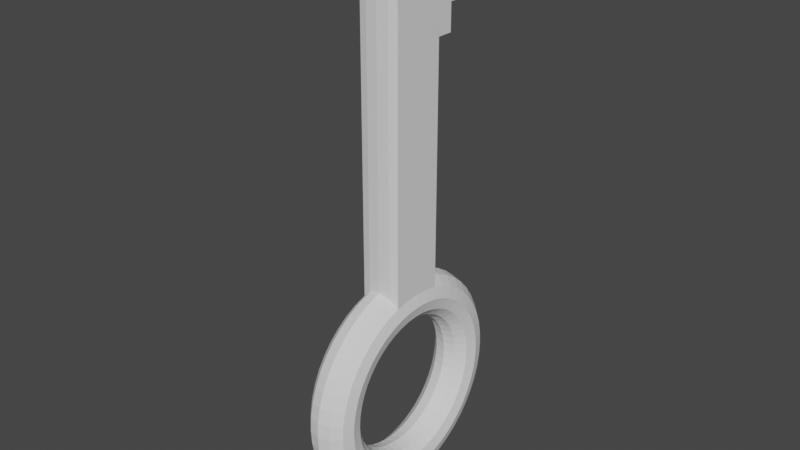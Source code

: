 # Source: Key.blend  (saved by Blender 2.81.16; exported with 4.5.12 LTS)
import bpy
from mathutils import Matrix  # noqa: F401  (used for matrix-valued properties, if any)

bpy.ops.wm.read_factory_settings(use_empty=True)
scene = bpy.context.scene
scene.name = 'Scene'

# ---- collections
col_collection = bpy.data.collections.new('Collection'); scene.collection.children.link(col_collection)

# ---- world
world_world = bpy.data.worlds.new('World'); scene.world = world_world
world_world.use_nodes = True; world_world.node_tree.nodes.clear()
_N = world_world.node_tree.nodes; _L = world_world.node_tree.links
n0 = _N.new('ShaderNodeOutputWorld'); n0.name = 'World Output'; n0.location = (300, 300)
n1 = _N.new('ShaderNodeBackground'); n1.name = 'Background'; n1.location = (10, 300)
n1.inputs[0].default_value = (0.05088, 0.05088, 0.05088, 1.0)
_L.new(n1.outputs[0], n0.inputs[0])
n0.is_active_output = True
world_world.color = (0.05088, 0.05088, 0.05088)
world_world.use_sun_shadow = False
world_world.sun_shadow_jitter_overblur = 0.0

# ---- meshes
me_torus = bpy.data.meshes.new('Torus')
me_torus.from_pydata([(0.2848, -0.002585, -7.315e-09), (0.2798, -0.002585, 0.01876), (0.266, -0.002585, 0.03249), (0.2473, -0.002585, 0.03751), (0.2285, -0.002585, 0.03249), (0.2148, -0.002585, 0.01876), (0.2098, -0.002585, -7.315e-09), (0.2148, -0.002585, -0.01876), (0.2285, -0.002585, -0.03249), (0.2473, -0.002585, -0.03751), (0.266, -0.002585, -0.03249), (0.2798, -0.002585, -0.01876), (0.2832, 0.0219, -7.315e-09), (0.2782, 0.02124, 0.01876), (0.2646, 0.01945, 0.03249), (0.246, 0.017, 0.03751), (0.2274, 0.01455, 0.03249), (0.2138, 0.01276, 0.01876), (0.2088, 0.0121, -7.315e-09), (0.2138, 0.01276, -0.01876), (0.2274, 0.01455, -0.03249), (0.246, 0.017, -0.03751), (0.2646, 0.01945, -0.03249), (0.2782, 0.02124, -0.01876), (0.2784, 0.04596, -7.315e-09), (0.2735, 0.04466, 0.01876), (0.2603, 0.0411, 0.03249), (0.2422, 0.03625, 0.03751), (0.224, 0.0314, 0.03249), (0.2108, 0.02784, 0.01876), (0.2059, 0.02654, -7.315e-09), (0.2108, 0.02784, -0.01876), (0.224, 0.0314, -0.03249), (0.2422, 0.03625, -0.03751), (0.2603, 0.0411, -0.03249), (0.2735, 0.04466, -0.01876), (0.2705, 0.06919, -7.315e-09), (0.2659, 0.06727, 0.01876), (0.2532, 0.06201, 0.03249), (0.2358, 0.05484, 0.03751), (0.2185, 0.04766, 0.03249), (0.2058, 0.0424, 0.01876), (0.2012, 0.04048, -7.315e-09), (0.2058, 0.0424, -0.01876), (0.2185, 0.04766, -0.03249), (0.2358, 0.05484, -0.03751), (0.2532, 0.06201, -0.03249), (0.2659, 0.06727, -0.01876), (0.2596, 0.0912, -7.315e-09), (0.2553, 0.08868, 0.01876), (0.2434, 0.08182, 0.03249), (0.2272, 0.07244, 0.03751), (0.2109, 0.06306, 0.03249), (0.199, 0.0562, 0.01876), (0.1947, 0.05368, -7.315e-09), (0.199, 0.0562, -0.01876), (0.2109, 0.06306, -0.03249), (0.2272, 0.07244, -0.03751), (0.2434, 0.08182, -0.03249), (0.2553, 0.08868, -0.01876), (0.246, 0.1116, -7.315e-09), (0.242, 0.1085, 0.01876), (0.2311, 0.1002, 0.03249), (0.2163, 0.08876, 0.03751), (0.2014, 0.07734, 0.03249), (0.1905, 0.06898, 0.01876), (0.1865, 0.06592, -7.315e-09), (0.1905, 0.06898, -0.01876), (0.2014, 0.07734, -0.03249), (0.2163, 0.08876, -0.03751), (0.2311, 0.1002, -0.03249), (0.242, 0.1085, -0.01876), (0.2298, 0.13, -7.315e-09), (0.2263, 0.1265, 0.01876), (0.2166, 0.1168, 0.03249), (0.2033, 0.1035, 0.03751), (0.1901, 0.09025, 0.03249), (0.1803, 0.08054, 0.01876), (0.1768, 0.07699, -7.315e-09), (0.1803, 0.08054, -0.01876), (0.1901, 0.09025, -0.03249), (0.2033, 0.1035, -0.03751), (0.2166, 0.1168, -0.03249), (0.2263, 0.1265, -0.01876), (0.2114, 0.1462, -7.315e-09), (0.2083, 0.1422, 0.01876), (0.2, 0.1313, 0.03249), (0.1886, 0.1165, 0.03751), (0.1771, 0.1016, 0.03249), (0.1688, 0.09068, 0.01876), (0.1657, 0.0867, -7.315e-09), (0.1688, 0.09068, -0.01876), (0.1771, 0.1016, -0.03249), (0.1886, 0.1165, -0.03751), (0.2, 0.1313, -0.03249), (0.2083, 0.1422, -0.01876), (0.191, 0.1598, -7.315e-09), (0.1885, 0.1555, 0.01876), (0.1816, 0.1436, 0.03249), (0.1722, 0.1274, 0.03751), (0.1629, 0.1111, 0.03249), (0.156, 0.09923, 0.01876), (0.1535, 0.09487, -7.315e-09), (0.156, 0.09923, -0.01876), (0.1629, 0.1111, -0.03249), (0.1722, 0.1274, -0.03751), (0.1816, 0.1436, -0.03249), (0.1885, 0.1555, -0.01876), (0.169, 0.1707, -7.315e-09), (0.1671, 0.1661, 0.01876), (0.1618, 0.1534, 0.03249), (0.1546, 0.136, 0.03751), (0.1475, 0.1187, 0.03249), (0.1422, 0.106, 0.01876), (0.1403, 0.1014, -7.315e-09), (0.1422, 0.106, -0.01876), (0.1475, 0.1187, -0.03249), (0.1546, 0.136, -0.03751), (0.1618, 0.1534, -0.03249), (0.1671, 0.1661, -0.01876), (0.1458, 0.1786, -7.315e-09), (0.1445, 0.1737, 0.01876), (0.1409, 0.1605, 0.03249), (0.1361, 0.1424, 0.03751), (0.1312, 0.1242, 0.03249), (0.1276, 0.111, 0.01876), (0.1263, 0.1061, -7.315e-09), (0.1276, 0.111, -0.01876), (0.1312, 0.1242, -0.03249), (0.1361, 0.1424, -0.03751), (0.1409, 0.1605, -0.03249), (0.1445, 0.1737, -0.01876), (0.1217, 0.1834, -7.315e-09), (0.121, 0.1784, 0.01876), (0.1193, 0.1648, 0.03249), (0.1168, 0.1462, 0.03751), (0.1144, 0.1276, 0.03249), (0.1126, 0.114, 0.01876), (0.1119, 0.109, -7.315e-09), (0.1126, 0.114, -0.01876), (0.1144, 0.1276, -0.03249), (0.1168, 0.1462, -0.03751), (0.1193, 0.1648, -0.03249), (0.121, 0.1784, -0.01876), (0.09722, 0.185, -7.315e-09), (0.09722, 0.1799, 0.01876), (0.09722, 0.1662, 0.03249), (0.09722, 0.1475, 0.03751), (0.09722, 0.1287, 0.03249), (0.09722, 0.115, 0.01876), (0.09722, 0.11, -7.315e-09), (0.09722, 0.115, -0.01876), (0.09722, 0.1287, -0.03249), (0.09722, 0.1475, -0.03751), (0.09722, 0.1662, -0.03249), (0.09722, 0.1799, -0.01876), (0.07274, 0.1834, -7.315e-09), (0.07339, 0.1784, 0.01876), (0.07518, 0.1648, 0.03249), (0.07763, 0.1462, 0.03751), (0.08008, 0.1276, 0.03249), (0.08187, 0.114, 0.01876), (0.08253, 0.109, -7.315e-09), (0.08187, 0.114, -0.01876), (0.08008, 0.1276, -0.03249), (0.07763, 0.1462, -0.03751), (0.07518, 0.1648, -0.03249), (0.07339, 0.1784, -0.01876), (0.04867, 0.1786, -7.315e-09), (0.04997, 0.1737, 0.01876), (0.05353, 0.1605, 0.03249), (0.05838, 0.1424, 0.03751), (0.06324, 0.1242, 0.03249), (0.06679, 0.111, 0.01876), (0.06809, 0.1061, -7.315e-09), (0.06679, 0.111, -0.01876), (0.06324, 0.1242, -0.03249), (0.05838, 0.1424, -0.03751), (0.05353, 0.1605, -0.03249), (0.04997, 0.1737, -0.01876), (0.02544, 0.1707, -7.315e-09), (0.02736, 0.1661, 0.01876), (0.03262, 0.1534, 0.03249), (0.0398, 0.136, 0.03751), (0.04697, 0.1187, 0.03249), (0.05223, 0.106, 0.01876), (0.05415, 0.1014, -7.315e-09), (0.05223, 0.106, -0.01876), (0.04697, 0.1187, -0.03249), (0.0398, 0.136, -0.03751), (0.03262, 0.1534, -0.03249), (0.02736, 0.1661, -0.01876), (0.003437, 0.1598, -7.315e-09), (0.00595, 0.1555, 0.01876), (0.01282, 0.1436, 0.03249), (0.02219, 0.1274, 0.03751), (0.03157, 0.1111, 0.03249), (0.03844, 0.09923, 0.01876), (0.04095, 0.09487, -7.315e-09), (0.03844, 0.09923, -0.01876), (0.03157, 0.1111, -0.03249), (0.02219, 0.1274, -0.03751), (0.01282, 0.1436, -0.03249), (0.00595, 0.1555, -0.01876), (-0.01696, 0.1462, -7.315e-09), (-0.0139, 0.1422, 0.01876), (-0.005544, 0.1313, 0.03249), (0.005874, 0.1165, 0.03751), (0.01729, 0.1016, 0.03249), (0.02565, 0.09068, 0.01876), (0.02871, 0.0867, -7.315e-09), (0.02565, 0.09068, -0.01876), (0.01729, 0.1016, -0.03249), (0.005874, 0.1165, -0.03751), (-0.005544, 0.1313, -0.03249), (-0.0139, 0.1422, -0.01876), (-0.03541, 0.13, -7.315e-09), (-0.03185, 0.1265, 0.01876), (-0.02215, 0.1168, 0.03249), (-0.008883, 0.1035, 0.03751), (0.00438, 0.09025, 0.03249), (0.01409, 0.08054, 0.01876), (0.01764, 0.07699, -7.315e-09), (0.01409, 0.08054, -0.01876), (0.00438, 0.09025, -0.03249), (-0.008883, 0.1035, -0.03751), (-0.02215, 0.1168, -0.03249), (-0.03185, 0.1265, -0.01876), (-0.05158, 0.1116, -7.315e-09), (-0.0476, 0.1085, 0.01876), (-0.0367, 0.1002, 0.03249), (-0.02182, 0.08876, 0.03751), (-0.006944, 0.07734, 0.03249), (0.003949, 0.06898, 0.01876), (0.007936, 0.06592, -7.315e-09), (0.003949, 0.06898, -0.01876), (-0.006944, 0.07734, -0.03249), (-0.02182, 0.08876, -0.03751), (-0.0367, 0.1002, -0.03249), (-0.0476, 0.1085, -0.01876), (-0.06521, 0.0912, -7.315e-09), (-0.06086, 0.08868, 0.01876), (-0.04897, 0.08182, 0.03249), (-0.03273, 0.07244, 0.03751), (-0.01648, 0.06306, 0.03249), (-0.004594, 0.0562, 0.01876), (-0.0002418, 0.05368, -7.315e-09), (-0.004594, 0.0562, -0.01876), (-0.01648, 0.06306, -0.03249), (-0.03273, 0.07244, -0.03751), (-0.04897, 0.08182, -0.03249), (-0.06086, 0.08868, -0.01876), (-0.07607, 0.06919, -7.315e-09), (-0.07142, 0.06727, 0.01876), (-0.05874, 0.06201, 0.03249), (-0.04141, 0.05484, 0.03751), (-0.02408, 0.04766, 0.03249), (-0.0114, 0.0424, 0.01876), (-0.006752, 0.04048, -7.315e-09), (-0.0114, 0.0424, -0.01876), (-0.02408, 0.04766, -0.03249), (-0.04141, 0.05484, -0.03751), (-0.05874, 0.06201, -0.03249), (-0.07142, 0.06727, -0.01876), (-0.08395, 0.04596, -7.315e-09), (-0.0791, 0.04466, 0.01876), (-0.06584, 0.0411, 0.03249), (-0.04772, 0.03625, 0.03751), (-0.0296, 0.0314, 0.03249), (-0.01634, 0.02784, 0.01876), (-0.01148, 0.02654, -7.315e-09), (-0.01634, 0.02784, -0.01876), (-0.0296, 0.0314, -0.03249), (-0.04772, 0.03625, -0.03751), (-0.06584, 0.0411, -0.03249), (-0.0791, 0.04466, -0.01876), (-0.07014, 0.01945, 0.03249), (-0.05155, 0.017, 0.03751), (-0.03295, 0.01455, 0.03249), (-0.01934, 0.01276, 0.01876), (-0.01436, 0.0121, -7.315e-09), (-0.01934, 0.01276, -0.01876), (-0.03295, 0.01455, -0.03249), (-0.05155, 0.017, -0.03751), (-0.07014, 0.01945, -0.03249), (-0.07159, -0.002585, 0.03249), (-0.05283, -0.002585, 0.03751), (-0.03407, -0.002585, 0.03249), (-0.02034, -0.002585, 0.01876), (-0.01532, -0.002585, -7.315e-09), (-0.02034, -0.002585, -0.01876), (-0.03407, -0.002585, -0.03249), (-0.05283, -0.002585, -0.03751), (-0.07159, -0.002585, -0.03249), (-0.07014, -0.02462, 0.03249), (-0.05155, -0.02217, 0.03751), (-0.03295, -0.01972, 0.03249), (-0.01934, -0.01793, 0.01876), (-0.01436, -0.01727, -7.315e-09), (-0.01934, -0.01793, -0.01876), (-0.03295, -0.01972, -0.03249), (-0.05155, -0.02217, -0.03751), (-0.07014, -0.02462, -0.03249), (-0.08395, -0.05113, -7.315e-09), (-0.0791, -0.04983, 0.01876), (-0.06584, -0.04628, 0.03249), (-0.04772, -0.04142, 0.03751), (-0.0296, -0.03657, 0.03249), (-0.01634, -0.03301, 0.01876), (-0.01148, -0.03171, -7.315e-09), (-0.01634, -0.03301, -0.01876), (-0.0296, -0.03657, -0.03249), (-0.04772, -0.04142, -0.03751), (-0.06584, -0.04628, -0.03249), (-0.0791, -0.04983, -0.01876), (-0.07607, -0.07436, -7.315e-09), (-0.07142, -0.07244, 0.01876), (-0.05874, -0.06718, 0.03249), (-0.04141, -0.06001, 0.03751), (-0.02408, -0.05283, 0.03249), (-0.0114, -0.04757, 0.01876), (-0.006752, -0.04565, -7.315e-09), (-0.0114, -0.04757, -0.01876), (-0.02408, -0.05283, -0.03249), (-0.04141, -0.06001, -0.03751), (-0.05874, -0.06718, -0.03249), (-0.07142, -0.07244, -0.01876), (-0.06521, -0.09637, -7.315e-09), (-0.06086, -0.09385, 0.01876), (-0.04897, -0.08699, 0.03249), (-0.03273, -0.07761, 0.03751), (-0.01649, -0.06823, 0.03249), (-0.004594, -0.06137, 0.01876), (-0.0002418, -0.05885, -7.315e-09), (-0.004594, -0.06137, -0.01876), (-0.01649, -0.06823, -0.03249), (-0.03273, -0.07761, -0.03751), (-0.04897, -0.08699, -0.03249), (-0.06086, -0.09385, -0.01876), (-0.05158, -0.1168, -7.315e-09), (-0.0476, -0.1137, 0.01876), (-0.0367, -0.1053, 0.03249), (-0.02182, -0.09393, 0.03751), (-0.006944, -0.08251, 0.03249), (0.003949, -0.07415, 0.01876), (0.007936, -0.07109, -7.315e-09), (0.003949, -0.07415, -0.01876), (-0.006944, -0.08251, -0.03249), (-0.02182, -0.09393, -0.03751), (-0.0367, -0.1053, -0.03249), (-0.0476, -0.1137, -0.01876), (-0.03541, -0.1352, -7.315e-09), (-0.03185, -0.1317, 0.01876), (-0.02215, -0.1219, 0.03249), (-0.008883, -0.1087, 0.03751), (0.00438, -0.09542, 0.03249), (0.01409, -0.08571, 0.01876), (0.01764, -0.08216, -7.315e-09), (0.01409, -0.08571, -0.01876), (0.00438, -0.09542, -0.03249), (-0.008883, -0.1087, -0.03751), (-0.02215, -0.1219, -0.03249), (-0.03185, -0.1317, -0.01876), (-0.01696, -0.1514, -7.315e-09), (-0.0139, -0.1474, 0.01876), (-0.005544, -0.1365, 0.03249), (0.005874, -0.1216, 0.03751), (0.01729, -0.1067, 0.03249), (0.02565, -0.09585, 0.01876), (0.02871, -0.09187, -7.315e-09), (0.02565, -0.09585, -0.01876), (0.01729, -0.1067, -0.03249), (0.005874, -0.1216, -0.03751), (-0.005544, -0.1365, -0.03249), (-0.0139, -0.1474, -0.01876), (0.003437, -0.165, -7.315e-09), (0.00595, -0.1607, 0.01876), (0.01282, -0.1488, 0.03249), (0.02219, -0.1325, 0.03751), (0.03157, -0.1163, 0.03249), (0.03844, -0.1044, 0.01876), (0.04095, -0.1, -7.315e-09), (0.03844, -0.1044, -0.01876), (0.03157, -0.1163, -0.03249), (0.02219, -0.1325, -0.03751), (0.01282, -0.1488, -0.03249), (0.00595, -0.1607, -0.01876), (0.02544, -0.1759, -7.315e-09), (0.02736, -0.1712, 0.01876), (0.03262, -0.1585, 0.03249), (0.0398, -0.1412, 0.03751), (0.04697, -0.1239, 0.03249), (0.05223, -0.1112, 0.01876), (0.05415, -0.1066, -7.315e-09), (0.05223, -0.1112, -0.01876), (0.04697, -0.1239, -0.03249), (0.0398, -0.1412, -0.03751), (0.03262, -0.1585, -0.03249), (0.02736, -0.1712, -0.01876), (0.04867, -0.1838, -7.315e-09), (0.04997, -0.1789, 0.01876), (0.05353, -0.1656, 0.03249), (0.05838, -0.1475, 0.03751), (0.06324, -0.1294, 0.03249), (0.06679, -0.1161, 0.01876), (0.06809, -0.1113, -7.315e-09), (0.06679, -0.1161, -0.01876), (0.06324, -0.1294, -0.03249), (0.05838, -0.1475, -0.03751), (0.05353, -0.1656, -0.03249), (0.04997, -0.1789, -0.01876), (0.07274, -0.1885, -7.315e-09), (0.07339, -0.1836, 0.01876), (0.07518, -0.1699, 0.03249), (0.07763, -0.1514, 0.03751), (0.08008, -0.1328, 0.03249), (0.08187, -0.1191, 0.01876), (0.08253, -0.1142, -7.315e-09), (0.08187, -0.1191, -0.01876), (0.08008, -0.1328, -0.03249), (0.07763, -0.1514, -0.03751), (0.07518, -0.1699, -0.03249), (0.07339, -0.1836, -0.01876), (0.09722, -0.1901, -7.315e-09), (0.09722, -0.1851, 0.01876), (0.09722, -0.1714, 0.03249), (0.09722, -0.1526, 0.03751), (0.09722, -0.1339, 0.03249), (0.09722, -0.1201, 0.01876), (0.09722, -0.1151, -7.315e-09), (0.09722, -0.1201, -0.01876), (0.09722, -0.1339, -0.03249), (0.09722, -0.1526, -0.03751), (0.09722, -0.1714, -0.03249), (0.09722, -0.1851, -0.01876), (0.1217, -0.1885, -7.315e-09), (0.121, -0.1836, 0.01876), (0.1193, -0.1699, 0.03249), (0.1168, -0.1514, 0.03751), (0.1144, -0.1328, 0.03249), (0.1126, -0.1191, 0.01876), (0.1119, -0.1142, -7.315e-09), (0.1126, -0.1191, -0.01876), (0.1144, -0.1328, -0.03249), (0.1168, -0.1514, -0.03751), (0.1193, -0.1699, -0.03249), (0.121, -0.1836, -0.01876), (0.1458, -0.1838, -7.315e-09), (0.1445, -0.1789, 0.01876), (0.1409, -0.1656, 0.03249), (0.1361, -0.1475, 0.03751), (0.1312, -0.1294, 0.03249), (0.1276, -0.1161, 0.01876), (0.1263, -0.1113, -7.315e-09), (0.1276, -0.1161, -0.01876), (0.1312, -0.1294, -0.03249), (0.1361, -0.1475, -0.03751), (0.1409, -0.1656, -0.03249), (0.1445, -0.1789, -0.01876), (0.169, -0.1759, -7.315e-09), (0.1671, -0.1712, 0.01876), (0.1618, -0.1585, 0.03249), (0.1546, -0.1412, 0.03751), (0.1475, -0.1239, 0.03249), (0.1422, -0.1112, 0.01876), (0.1403, -0.1066, -7.315e-09), (0.1422, -0.1112, -0.01876), (0.1475, -0.1239, -0.03249), (0.1546, -0.1412, -0.03751), (0.1618, -0.1585, -0.03249), (0.1671, -0.1712, -0.01876), (0.191, -0.165, -7.315e-09), (0.1885, -0.1607, 0.01876), (0.1816, -0.1488, 0.03249), (0.1722, -0.1325, 0.03751), (0.1629, -0.1163, 0.03249), (0.156, -0.1044, 0.01876), (0.1535, -0.1, -7.315e-09), (0.156, -0.1044, -0.01876), (0.1629, -0.1163, -0.03249), (0.1722, -0.1325, -0.03751), (0.1816, -0.1488, -0.03249), (0.1885, -0.1607, -0.01876), (0.2114, -0.1514, -7.315e-09), (0.2083, -0.1474, 0.01876), (0.2, -0.1365, 0.03249), (0.1886, -0.1216, 0.03751), (0.1771, -0.1067, 0.03249), (0.1688, -0.09585, 0.01876), (0.1657, -0.09187, -7.315e-09), (0.1688, -0.09585, -0.01876), (0.1771, -0.1067, -0.03249), (0.1886, -0.1216, -0.03751), (0.2, -0.1365, -0.03249), (0.2083, -0.1474, -0.01876), (0.2298, -0.1352, -7.315e-09), (0.2263, -0.1317, 0.01876), (0.2166, -0.1219, 0.03249), (0.2033, -0.1087, 0.03751), (0.1901, -0.09542, 0.03249), (0.1803, -0.08571, 0.01876), (0.1768, -0.08216, -7.315e-09), (0.1803, -0.08571, -0.01876), (0.1901, -0.09542, -0.03249), (0.2033, -0.1087, -0.03751), (0.2166, -0.1219, -0.03249), (0.2263, -0.1317, -0.01876), (0.246, -0.1168, -7.315e-09), (0.242, -0.1137, 0.01876), (0.2311, -0.1053, 0.03249), (0.2163, -0.09393, 0.03751), (0.2014, -0.08251, 0.03249), (0.1905, -0.07415, 0.01876), (0.1865, -0.07109, -7.315e-09), (0.1905, -0.07415, -0.01876), (0.2014, -0.08251, -0.03249), (0.2163, -0.09393, -0.03751), (0.2311, -0.1053, -0.03249), (0.242, -0.1137, -0.01876), (0.2596, -0.09637, -7.315e-09), (0.2553, -0.09385, 0.01876), (0.2434, -0.08699, 0.03249), (0.2272, -0.07761, 0.03751), (0.2109, -0.06823, 0.03249), (0.199, -0.06137, 0.01876), (0.1947, -0.05885, -7.315e-09), (0.199, -0.06137, -0.01876), (0.2109, -0.06823, -0.03249), (0.2272, -0.07761, -0.03751), (0.2434, -0.08699, -0.03249), (0.2553, -0.09385, -0.01876), (0.2705, -0.07436, -7.315e-09), (0.2659, -0.07244, 0.01876), (0.2532, -0.06718, 0.03249), (0.2358, -0.06001, 0.03751), (0.2185, -0.05283, 0.03249), (0.2058, -0.04757, 0.01876), (0.2012, -0.04565, -7.315e-09), (0.2058, -0.04757, -0.01876), (0.2185, -0.05283, -0.03249), (0.2358, -0.06001, -0.03751), (0.2532, -0.06718, -0.03249), (0.2659, -0.07244, -0.01876), (0.2784, -0.05113, -7.315e-09), (0.2735, -0.04983, 0.01876), (0.2603, -0.04628, 0.03249), (0.2422, -0.04142, 0.03751), (0.224, -0.03657, 0.03249), (0.2108, -0.03301, 0.01876), (0.2059, -0.03171, -7.315e-09), (0.2108, -0.03301, -0.01876), (0.224, -0.03657, -0.03249), (0.2422, -0.04142, -0.03751), (0.2603, -0.04628, -0.03249), (0.2735, -0.04983, -0.01876), (0.2832, -0.02707, -7.315e-09), (0.2782, -0.02641, 0.01876), (0.2646, -0.02462, 0.03249), (0.246, -0.02217, 0.03751), (0.2274, -0.01972, 0.03249), (0.2138, -0.01793, 0.01876), (0.2088, -0.01727, -7.315e-09), (0.2138, -0.01793, -0.01876), (0.2274, -0.01972, -0.03249), (0.246, -0.02217, -0.03751), (0.2646, -0.02462, -0.03249), (0.2782, -0.02641, -0.01876), (-0.6343, 0.04596, 3.423e-08), (-0.6294, 0.04466, 0.01876), (-0.6161, 0.0411, 0.03249), (-0.6161, 0.0411, -0.03249), (-0.6294, 0.04466, -0.01876), (-0.6204, 0.01945, 0.03249), (-0.6204, 0.01945, -0.03249), (-0.6219, -0.002585, 0.03249), (-0.6219, -0.002585, -0.03249), (-0.6204, -0.02462, 0.03249), (-0.6204, -0.02462, -0.03249), (-0.6343, -0.05113, 3.423e-08), (-0.6294, -0.04983, 0.01876), (-0.6161, -0.04628, 0.03249), (-0.6161, -0.04628, -0.03249), (-0.6294, -0.04983, -0.01876), (-0.634, 0.02168, 0.01876), (-0.6389, 0.0225, 3.616e-08), (-0.634, 0.02168, -0.01876), (-0.6356, -0.002585, 0.01876), (-0.6406, -0.002585, 3.684e-08), (-0.6356, -0.002585, -0.01876), (-0.634, -0.02685, 0.01876), (-0.6389, -0.02767, 3.752e-08), (-0.634, -0.02685, -0.01876), (-0.5839, -0.04983, -0.01876), (-0.5888, -0.05113, 3.08e-08), (-0.575, -0.02462, 0.03249), (-0.5764, -0.002585, 0.03249), (-0.5839, 0.04466, -0.01876), (-0.5707, 0.0411, -0.03249), (-0.5764, -0.002585, -0.03249), (-0.575, -0.02462, -0.03249), (-0.5888, 0.04596, 3.08e-08), (-0.5839, -0.04983, 0.01876), (-0.5839, 0.04466, 0.01876), (-0.575, 0.01945, 0.03249), (-0.5707, 0.0411, 0.03249), (-0.5707, -0.04628, 0.03249), (-0.575, 0.01945, -0.03249), (-0.5707, -0.04628, -0.03249), (-0.4517, -0.04983, -0.01876), (-0.4428, -0.02462, 0.03249), (-0.4517, 0.04466, -0.01876), (-0.4442, -0.002585, -0.03249), (-0.4566, 0.04596, 2.082e-08), (-0.4517, 0.04466, 0.01876), (-0.4428, 0.01945, 0.03249), (-0.4566, -0.05113, 2.082e-08), (-0.4442, -0.002585, 0.03249), (-0.4385, 0.0411, -0.03249), (-0.4428, -0.02462, -0.03249), (-0.4517, -0.04983, 0.01876), (-0.4385, 0.0411, 0.03249), (-0.4385, -0.04628, 0.03249), (-0.4428, 0.01945, -0.03249), (-0.4385, -0.04628, -0.03249), (-0.5447, -0.05113, 2.747e-08), (-0.5324, -0.002585, 0.03249), (-0.5266, 0.0411, -0.03249), (-0.5309, -0.02462, -0.03249), (-0.5399, -0.04983, 0.01876), (-0.5266, 0.0411, 0.03249), (-0.5266, -0.04628, 0.03249), (-0.5309, 0.01945, -0.03249), (-0.5266, -0.04628, -0.03249), (-0.5399, -0.04983, -0.01876), (-0.5309, -0.02462, 0.03249), (-0.5399, 0.04466, -0.01876), (-0.5324, -0.002585, -0.03249), (-0.5399, 0.04466, 0.01876), (-0.5309, 0.01945, 0.03249), (-0.4958, -0.04983, -0.01876), (-0.4868, -0.02462, 0.03249), (-0.4958, 0.04466, -0.01876), (-0.4883, -0.002585, -0.03249), (-0.4958, 0.04466, 0.01876), (-0.4868, 0.01945, 0.03249), (-0.5006, -0.05113, 2.414e-08), (-0.4883, -0.002585, 0.03249), (-0.4825, 0.0411, -0.03249), (-0.4868, -0.02462, -0.03249), (-0.4958, -0.04983, 0.01876), (-0.4825, 0.0411, 0.03249), (-0.4825, -0.04628, 0.03249), (-0.4868, 0.01945, -0.03249), (-0.4825, -0.04628, -0.03249), (-0.5888, 0.08663, 3.08e-08), (-0.5839, 0.08533, 0.01876), (-0.5839, 0.08533, -0.01876), (-0.4958, 0.08533, -0.01876), (-0.4517, 0.08533, -0.01876), (-0.5006, 0.08663, 2.414e-08), (-0.4566, 0.08663, 2.082e-08), (-0.4958, 0.08533, 0.01876), (-0.4517, 0.08533, 0.01876), (-0.5399, 0.08533, -0.01876), (-0.5447, 0.08663, 2.747e-08), (-0.5399, 0.08533, 0.01876), (-0.5399, 0.126, -0.01876), (-0.5447, 0.1273, 2.747e-08), (-0.5399, 0.126, 0.01876), (-0.4958, 0.126, -0.01876), (-0.5006, 0.1273, 2.414e-08), (-0.4958, 0.126, 0.01876)], [], [(0, 12, 13, 1), (1, 13, 14, 2), (2, 14, 15, 3), (3, 15, 16, 4), (4, 16, 17, 5), (5, 17, 18, 6), (6, 18, 19, 7), (7, 19, 20, 8), (8, 20, 21, 9), (9, 21, 22, 10), (10, 22, 23, 11), (11, 23, 12, 0), (12, 24, 25, 13), (13, 25, 26, 14), (14, 26, 27, 15), (15, 27, 28, 16), (16, 28, 29, 17), (17, 29, 30, 18), (18, 30, 31, 19), (19, 31, 32, 20), (20, 32, 33, 21), (21, 33, 34, 22), (22, 34, 35, 23), (23, 35, 24, 12), (24, 36, 37, 25), (25, 37, 38, 26), (26, 38, 39, 27), (27, 39, 40, 28), (28, 40, 41, 29), (29, 41, 42, 30), (30, 42, 43, 31), (31, 43, 44, 32), (32, 44, 45, 33), (33, 45, 46, 34), (34, 46, 47, 35), (35, 47, 36, 24), (36, 48, 49, 37), (37, 49, 50, 38), (38, 50, 51, 39), (39, 51, 52, 40), (40, 52, 53, 41), (41, 53, 54, 42), (42, 54, 55, 43), (43, 55, 56, 44), (44, 56, 57, 45), (45, 57, 58, 46), (46, 58, 59, 47), (47, 59, 48, 36), (48, 60, 61, 49), (49, 61, 62, 50), (50, 62, 63, 51), (51, 63, 64, 52), (52, 64, 65, 53), (53, 65, 66, 54), (54, 66, 67, 55), (55, 67, 68, 56), (56, 68, 69, 57), (57, 69, 70, 58), (58, 70, 71, 59), (59, 71, 60, 48), (60, 72, 73, 61), (61, 73, 74, 62), (62, 74, 75, 63), (63, 75, 76, 64), (64, 76, 77, 65), (65, 77, 78, 66), (66, 78, 79, 67), (67, 79, 80, 68), (68, 80, 81, 69), (69, 81, 82, 70), (70, 82, 83, 71), (71, 83, 72, 60), (72, 84, 85, 73), (73, 85, 86, 74), (74, 86, 87, 75), (75, 87, 88, 76), (76, 88, 89, 77), (77, 89, 90, 78), (78, 90, 91, 79), (79, 91, 92, 80), (80, 92, 93, 81), (81, 93, 94, 82), (82, 94, 95, 83), (83, 95, 84, 72), (84, 96, 97, 85), (85, 97, 98, 86), (86, 98, 99, 87), (87, 99, 100, 88), (88, 100, 101, 89), (89, 101, 102, 90), (90, 102, 103, 91), (91, 103, 104, 92), (92, 104, 105, 93), (93, 105, 106, 94), (94, 106, 107, 95), (95, 107, 96, 84), (96, 108, 109, 97), (97, 109, 110, 98), (98, 110, 111, 99), (99, 111, 112, 100), (100, 112, 113, 101), (101, 113, 114, 102), (102, 114, 115, 103), (103, 115, 116, 104), (104, 116, 117, 105), (105, 117, 118, 106), (106, 118, 119, 107), (107, 119, 108, 96), (108, 120, 121, 109), (109, 121, 122, 110), (110, 122, 123, 111), (111, 123, 124, 112), (112, 124, 125, 113), (113, 125, 126, 114), (114, 126, 127, 115), (115, 127, 128, 116), (116, 128, 129, 117), (117, 129, 130, 118), (118, 130, 131, 119), (119, 131, 120, 108), (120, 132, 133, 121), (121, 133, 134, 122), (122, 134, 135, 123), (123, 135, 136, 124), (124, 136, 137, 125), (125, 137, 138, 126), (126, 138, 139, 127), (127, 139, 140, 128), (128, 140, 141, 129), (129, 141, 142, 130), (130, 142, 143, 131), (131, 143, 132, 120), (132, 144, 145, 133), (133, 145, 146, 134), (134, 146, 147, 135), (135, 147, 148, 136), (136, 148, 149, 137), (137, 149, 150, 138), (138, 150, 151, 139), (139, 151, 152, 140), (140, 152, 153, 141), (141, 153, 154, 142), (142, 154, 155, 143), (143, 155, 144, 132), (144, 156, 157, 145), (145, 157, 158, 146), (146, 158, 159, 147), (147, 159, 160, 148), (148, 160, 161, 149), (149, 161, 162, 150), (150, 162, 163, 151), (151, 163, 164, 152), (152, 164, 165, 153), (153, 165, 166, 154), (154, 166, 167, 155), (155, 167, 156, 144), (156, 168, 169, 157), (157, 169, 170, 158), (158, 170, 171, 159), (159, 171, 172, 160), (160, 172, 173, 161), (161, 173, 174, 162), (162, 174, 175, 163), (163, 175, 176, 164), (164, 176, 177, 165), (165, 177, 178, 166), (166, 178, 179, 167), (167, 179, 168, 156), (168, 180, 181, 169), (169, 181, 182, 170), (170, 182, 183, 171), (171, 183, 184, 172), (172, 184, 185, 173), (173, 185, 186, 174), (174, 186, 187, 175), (175, 187, 188, 176), (176, 188, 189, 177), (177, 189, 190, 178), (178, 190, 191, 179), (179, 191, 180, 168), (180, 192, 193, 181), (181, 193, 194, 182), (182, 194, 195, 183), (183, 195, 196, 184), (184, 196, 197, 185), (185, 197, 198, 186), (186, 198, 199, 187), (187, 199, 200, 188), (188, 200, 201, 189), (189, 201, 202, 190), (190, 202, 203, 191), (191, 203, 192, 180), (192, 204, 205, 193), (193, 205, 206, 194), (194, 206, 207, 195), (195, 207, 208, 196), (196, 208, 209, 197), (197, 209, 210, 198), (198, 210, 211, 199), (199, 211, 212, 200), (200, 212, 213, 201), (201, 213, 214, 202), (202, 214, 215, 203), (203, 215, 204, 192), (204, 216, 217, 205), (205, 217, 218, 206), (206, 218, 219, 207), (207, 219, 220, 208), (208, 220, 221, 209), (209, 221, 222, 210), (210, 222, 223, 211), (211, 223, 224, 212), (212, 224, 225, 213), (213, 225, 226, 214), (214, 226, 227, 215), (215, 227, 216, 204), (216, 228, 229, 217), (217, 229, 230, 218), (218, 230, 231, 219), (219, 231, 232, 220), (220, 232, 233, 221), (221, 233, 234, 222), (222, 234, 235, 223), (223, 235, 236, 224), (224, 236, 237, 225), (225, 237, 238, 226), (226, 238, 239, 227), (227, 239, 228, 216), (228, 240, 241, 229), (229, 241, 242, 230), (230, 242, 243, 231), (231, 243, 244, 232), (232, 244, 245, 233), (233, 245, 246, 234), (234, 246, 247, 235), (235, 247, 248, 236), (236, 248, 249, 237), (237, 249, 250, 238), (238, 250, 251, 239), (239, 251, 240, 228), (240, 252, 253, 241), (241, 253, 254, 242), (242, 254, 255, 243), (243, 255, 256, 244), (244, 256, 257, 245), (245, 257, 258, 246), (246, 258, 259, 247), (247, 259, 260, 248), (248, 260, 261, 249), (249, 261, 262, 250), (250, 262, 263, 251), (251, 263, 252, 240), (252, 264, 265, 253), (253, 265, 266, 254), (254, 266, 267, 255), (255, 267, 268, 256), (256, 268, 269, 257), (257, 269, 270, 258), (258, 270, 271, 259), (259, 271, 272, 260), (260, 272, 273, 261), (261, 273, 274, 262), (262, 274, 275, 263), (263, 275, 264, 252), (266, 276, 277, 267), (267, 277, 278, 268), (268, 278, 279, 269), (269, 279, 280, 270), (270, 280, 281, 271), (271, 281, 282, 272), (272, 282, 283, 273), (273, 283, 284, 274), (276, 285, 286, 277), (277, 286, 287, 278), (278, 287, 288, 279), (279, 288, 289, 280), (280, 289, 290, 281), (281, 290, 291, 282), (282, 291, 292, 283), (283, 292, 293, 284), (285, 294, 295, 286), (286, 295, 296, 287), (287, 296, 297, 288), (288, 297, 298, 289), (289, 298, 299, 290), (290, 299, 300, 291), (291, 300, 301, 292), (292, 301, 302, 293), (294, 305, 306, 295), (295, 306, 307, 296), (296, 307, 308, 297), (297, 308, 309, 298), (298, 309, 310, 299), (299, 310, 311, 300), (300, 311, 312, 301), (301, 312, 313, 302), (303, 315, 316, 304), (304, 316, 317, 305), (305, 317, 318, 306), (306, 318, 319, 307), (307, 319, 320, 308), (308, 320, 321, 309), (309, 321, 322, 310), (310, 322, 323, 311), (311, 323, 324, 312), (312, 324, 325, 313), (313, 325, 326, 314), (314, 326, 315, 303), (315, 327, 328, 316), (316, 328, 329, 317), (317, 329, 330, 318), (318, 330, 331, 319), (319, 331, 332, 320), (320, 332, 333, 321), (321, 333, 334, 322), (322, 334, 335, 323), (323, 335, 336, 324), (324, 336, 337, 325), (325, 337, 338, 326), (326, 338, 327, 315), (327, 339, 340, 328), (328, 340, 341, 329), (329, 341, 342, 330), (330, 342, 343, 331), (331, 343, 344, 332), (332, 344, 345, 333), (333, 345, 346, 334), (334, 346, 347, 335), (335, 347, 348, 336), (336, 348, 349, 337), (337, 349, 350, 338), (338, 350, 339, 327), (339, 351, 352, 340), (340, 352, 353, 341), (341, 353, 354, 342), (342, 354, 355, 343), (343, 355, 356, 344), (344, 356, 357, 345), (345, 357, 358, 346), (346, 358, 359, 347), (347, 359, 360, 348), (348, 360, 361, 349), (349, 361, 362, 350), (350, 362, 351, 339), (351, 363, 364, 352), (352, 364, 365, 353), (353, 365, 366, 354), (354, 366, 367, 355), (355, 367, 368, 356), (356, 368, 369, 357), (357, 369, 370, 358), (358, 370, 371, 359), (359, 371, 372, 360), (360, 372, 373, 361), (361, 373, 374, 362), (362, 374, 363, 351), (363, 375, 376, 364), (364, 376, 377, 365), (365, 377, 378, 366), (366, 378, 379, 367), (367, 379, 380, 368), (368, 380, 381, 369), (369, 381, 382, 370), (370, 382, 383, 371), (371, 383, 384, 372), (372, 384, 385, 373), (373, 385, 386, 374), (374, 386, 375, 363), (375, 387, 388, 376), (376, 388, 389, 377), (377, 389, 390, 378), (378, 390, 391, 379), (379, 391, 392, 380), (380, 392, 393, 381), (381, 393, 394, 382), (382, 394, 395, 383), (383, 395, 396, 384), (384, 396, 397, 385), (385, 397, 398, 386), (386, 398, 387, 375), (387, 399, 400, 388), (388, 400, 401, 389), (389, 401, 402, 390), (390, 402, 403, 391), (391, 403, 404, 392), (392, 404, 405, 393), (393, 405, 406, 394), (394, 406, 407, 395), (395, 407, 408, 396), (396, 408, 409, 397), (397, 409, 410, 398), (398, 410, 399, 387), (399, 411, 412, 400), (400, 412, 413, 401), (401, 413, 414, 402), (402, 414, 415, 403), (403, 415, 416, 404), (404, 416, 417, 405), (405, 417, 418, 406), (406, 418, 419, 407), (407, 419, 420, 408), (408, 420, 421, 409), (409, 421, 422, 410), (410, 422, 411, 399), (411, 423, 424, 412), (412, 424, 425, 413), (413, 425, 426, 414), (414, 426, 427, 415), (415, 427, 428, 416), (416, 428, 429, 417), (417, 429, 430, 418), (418, 430, 431, 419), (419, 431, 432, 420), (420, 432, 433, 421), (421, 433, 434, 422), (422, 434, 423, 411), (423, 435, 436, 424), (424, 436, 437, 425), (425, 437, 438, 426), (426, 438, 439, 427), (427, 439, 440, 428), (428, 440, 441, 429), (429, 441, 442, 430), (430, 442, 443, 431), (431, 443, 444, 432), (432, 444, 445, 433), (433, 445, 446, 434), (434, 446, 435, 423), (435, 447, 448, 436), (436, 448, 449, 437), (437, 449, 450, 438), (438, 450, 451, 439), (439, 451, 452, 440), (440, 452, 453, 441), (441, 453, 454, 442), (442, 454, 455, 443), (443, 455, 456, 444), (444, 456, 457, 445), (445, 457, 458, 446), (446, 458, 447, 435), (447, 459, 460, 448), (448, 460, 461, 449), (449, 461, 462, 450), (450, 462, 463, 451), (451, 463, 464, 452), (452, 464, 465, 453), (453, 465, 466, 454), (454, 466, 467, 455), (455, 467, 468, 456), (456, 468, 469, 457), (457, 469, 470, 458), (458, 470, 459, 447), (459, 471, 472, 460), (460, 472, 473, 461), (461, 473, 474, 462), (462, 474, 475, 463), (463, 475, 476, 464), (464, 476, 477, 465), (465, 477, 478, 466), (466, 478, 479, 467), (467, 479, 480, 468), (468, 480, 481, 469), (469, 481, 482, 470), (470, 482, 471, 459), (471, 483, 484, 472), (472, 484, 485, 473), (473, 485, 486, 474), (474, 486, 487, 475), (475, 487, 488, 476), (476, 488, 489, 477), (477, 489, 490, 478), (478, 490, 491, 479), (479, 491, 492, 480), (480, 492, 493, 481), (481, 493, 494, 482), (482, 494, 483, 471), (483, 495, 496, 484), (484, 496, 497, 485), (485, 497, 498, 486), (486, 498, 499, 487), (487, 499, 500, 488), (488, 500, 501, 489), (489, 501, 502, 490), (490, 502, 503, 491), (491, 503, 504, 492), (492, 504, 505, 493), (493, 505, 506, 494), (494, 506, 495, 483), (495, 507, 508, 496), (496, 508, 509, 497), (497, 509, 510, 498), (498, 510, 511, 499), (499, 511, 512, 500), (500, 512, 513, 501), (501, 513, 514, 502), (502, 514, 515, 503), (503, 515, 516, 504), (504, 516, 517, 505), (505, 517, 518, 506), (506, 518, 507, 495), (507, 519, 520, 508), (508, 520, 521, 509), (509, 521, 522, 510), (510, 522, 523, 511), (511, 523, 524, 512), (512, 524, 525, 513), (513, 525, 526, 514), (514, 526, 527, 515), (515, 527, 528, 516), (516, 528, 529, 517), (517, 529, 530, 518), (518, 530, 519, 507), (519, 531, 532, 520), (520, 532, 533, 521), (521, 533, 534, 522), (522, 534, 535, 523), (523, 535, 536, 524), (524, 536, 537, 525), (525, 537, 538, 526), (526, 538, 539, 527), (527, 539, 540, 528), (528, 540, 541, 529), (529, 541, 542, 530), (530, 542, 531, 519), (531, 543, 544, 532), (532, 544, 545, 533), (533, 545, 546, 534), (534, 546, 547, 535), (535, 547, 548, 536), (536, 548, 549, 537), (537, 549, 550, 538), (538, 550, 551, 539), (539, 551, 552, 540), (540, 552, 553, 541), (541, 553, 554, 542), (542, 554, 543, 531), (543, 555, 556, 544), (544, 556, 557, 545), (545, 557, 558, 546), (546, 558, 559, 547), (547, 559, 560, 548), (548, 560, 561, 549), (549, 561, 562, 550), (550, 562, 563, 551), (551, 563, 564, 552), (552, 564, 565, 553), (553, 565, 566, 554), (554, 566, 555, 543), (555, 0, 1, 556), (556, 1, 2, 557), (557, 2, 3, 558), (558, 3, 4, 559), (559, 4, 5, 560), (560, 5, 6, 561), (561, 6, 7, 562), (562, 7, 8, 563), (563, 8, 9, 564), (564, 9, 10, 565), (565, 10, 11, 566), (566, 11, 0, 555), (592, 593, 578, 582), (594, 595, 574, 576), (596, 597, 570, 571), (598, 599, 577, 575), (600, 596, 571, 567), (593, 601, 579, 578), (602, 600, 567, 568), (603, 604, 569, 572), (601, 605, 580, 579), (604, 602, 568, 569), (597, 606, 573, 570), (605, 594, 576, 580), (595, 603, 572, 574), (599, 607, 581, 577), (607, 592, 582, 581), (606, 598, 575, 573), (568, 583, 572, 569), (583, 586, 574, 572), (586, 589, 576, 574), (589, 579, 580, 576), (567, 584, 583, 568), (584, 587, 586, 583), (587, 590, 589, 586), (590, 578, 579, 589), (571, 585, 584, 567), (585, 588, 587, 584), (588, 591, 590, 587), (591, 582, 578, 590), (570, 573, 585, 571), (573, 575, 588, 585), (575, 577, 591, 588), (577, 581, 582, 591), (631, 636, 598, 606), (632, 633, 592, 607), (627, 632, 607, 599), (625, 638, 603, 595), (630, 634, 594, 605), (626, 631, 606, 597), (629, 637, 602, 604), (628, 630, 605, 601), (638, 629, 604, 603), (641, 635, 663, 657), (624, 628, 601, 593), (637, 643, 661, 665), (636, 627, 599, 598), (635, 626, 597, 596), (634, 625, 595, 594), (633, 624, 593, 592), (314, 303, 615, 608), (294, 285, 616, 609), (275, 274, 617, 610), (293, 302, 618, 611), (264, 275, 610, 612), (303, 304, 619, 615), (265, 264, 612, 613), (276, 266, 620, 614), (304, 305, 621, 619), (266, 265, 613, 620), (274, 284, 622, 617), (305, 294, 609, 621), (285, 276, 614, 616), (302, 313, 623, 618), (313, 314, 608, 623), (284, 293, 611, 622), (639, 645, 624, 633), (640, 646, 625, 634), (641, 647, 626, 635), (642, 648, 627, 636), (600, 602, 655, 654), (645, 649, 628, 624), (612, 610, 658, 660), (644, 650, 629, 638), (649, 651, 630, 628), (650, 643, 637, 629), (647, 652, 631, 626), (651, 640, 634, 630), (646, 644, 638, 625), (648, 653, 632, 627), (653, 639, 633, 632), (652, 642, 636, 631), (622, 611, 642, 652), (623, 608, 639, 653), (618, 623, 653, 648), (616, 614, 644, 646), (621, 609, 640, 651), (617, 622, 652, 647), (620, 613, 643, 650), (619, 621, 651, 649), (614, 620, 650, 644), (635, 596, 656, 663), (615, 619, 649, 645), (610, 641, 657, 658), (611, 618, 648, 642), (610, 617, 647, 641), (609, 616, 646, 640), (608, 615, 645, 639), (665, 664, 654, 655), (664, 663, 656, 654), (664, 665, 668, 667), (661, 659, 670, 671), (662, 660, 659, 661), (660, 658, 657, 659), (643, 613, 662, 661), (613, 612, 660, 662), (602, 637, 665, 655), (596, 600, 654, 656), (670, 669, 666, 667), (671, 670, 667, 668), (659, 657, 669, 670), (665, 661, 671, 668), (657, 663, 666, 669), (663, 664, 667, 666)])
_uv = me_torus.uv_layers.new(name='UVMap')
_uv.uv.foreach_set('vector', [0.5, 0.5, 0.5208, 0.5, 0.5208, 0.5833, 0.5, 0.5833, 0.5, 0.5833, 0.5208, 0.5833, 0.5208, 0.6667, 0.5, 0.6667, 0.5, 0.6667, 0.5208, 0.6667, 0.5208, 0.75, 0.5, 0.75, 0.5, 0.75, 0.5208, 0.75, 0.5208, 0.8333, 0.5, 0.8333, 0.5, 0.8333, 0.5208, 0.8333, 0.5208, 0.9167, 0.5, 0.9167, 0.5, 0.9167, 0.5208, 0.9167, 0.5208, 1.0, 0.5, 1.0, 0.5, 2.22e-16, 0.5208, 2.22e-16, 0.5208, 0.08333, 0.5, 0.08333, 0.5, 0.08333, 0.5208, 0.08333, 0.5208, 0.1667, 0.5, 0.1667, 0.5, 0.1667, 0.5208, 0.1667, 0.5208, 0.25, 0.5, 0.25, 0.5, 0.25, 0.5208, 0.25, 0.5208, 0.3333, 0.5, 0.3333, 0.5, 0.3333, 0.5208, 0.3333, 0.5208, 0.4167, 0.5, 0.4167, 0.5, 0.4167, 0.5208, 0.4167, 0.5208, 0.5, 0.5, 0.5, 0.5208, 0.5, 0.5417, 0.5, 0.5417, 0.5833, 0.5208, 0.5833, 0.5208, 0.5833, 0.5417, 0.5833, 0.5417, 0.6667, 0.5208, 0.6667, 0.5208, 0.6667, 0.5417, 0.6667, 0.5417, 0.75, 0.5208, 0.75, 0.5208, 0.75, 0.5417, 0.75, 0.5417, 0.8333, 0.5208, 0.8333, 0.5208, 0.8333, 0.5417, 0.8333, 0.5417, 0.9167, 0.5208, 0.9167, 0.5208, 0.9167, 0.5417, 0.9167, 0.5417, 1.0, 0.5208, 1.0, 0.5208, 2.22e-16, 0.5417, 2.22e-16, 0.5417, 0.08333, 0.5208, 0.08333, 0.5208, 0.08333, 0.5417, 0.08333, 0.5417, 0.1667, 0.5208, 0.1667, 0.5208, 0.1667, 0.5417, 0.1667, 0.5417, 0.25, 0.5208, 0.25, 0.5208, 0.25, 0.5417, 0.25, 0.5417, 0.3333, 0.5208, 0.3333, 0.5208, 0.3333, 0.5417, 0.3333, 0.5417, 0.4167, 0.5208, 0.4167, 0.5208, 0.4167, 0.5417, 0.4167, 0.5417, 0.5, 0.5208, 0.5, 0.5417, 0.5, 0.5625, 0.5, 0.5625, 0.5833, 0.5417, 0.5833, 0.5417, 0.5833, 0.5625, 0.5833, 0.5625, 0.6667, 0.5417, 0.6667, 0.5417, 0.6667, 0.5625, 0.6667, 0.5625, 0.75, 0.5417, 0.75, 0.5417, 0.75, 0.5625, 0.75, 0.5625, 0.8333, 0.5417, 0.8333, 0.5417, 0.8333, 0.5625, 0.8333, 0.5625, 0.9167, 0.5417, 0.9167, 0.5417, 0.9167, 0.5625, 0.9167, 0.5625, 1.0, 0.5417, 1.0, 0.5417, 2.22e-16, 0.5625, 2.22e-16, 0.5625, 0.08333, 0.5417, 0.08333, 0.5417, 0.08333, 0.5625, 0.08333, 0.5625, 0.1667, 0.5417, 0.1667, 0.5417, 0.1667, 0.5625, 0.1667, 0.5625, 0.25, 0.5417, 0.25, 0.5417, 0.25, 0.5625, 0.25, 0.5625, 0.3333, 0.5417, 0.3333, 0.5417, 0.3333, 0.5625, 0.3333, 0.5625, 0.4167, 0.5417, 0.4167, 0.5417, 0.4167, 0.5625, 0.4167, 0.5625, 0.5, 0.5417, 0.5, 0.5625, 0.5, 0.5833, 0.5, 0.5833, 0.5833, 0.5625, 0.5833, 0.5625, 0.5833, 0.5833, 0.5833, 0.5833, 0.6667, 0.5625, 0.6667, 0.5625, 0.6667, 0.5833, 0.6667, 0.5833, 0.75, 0.5625, 0.75, 0.5625, 0.75, 0.5833, 0.75, 0.5833, 0.8333, 0.5625, 0.8333, 0.5625, 0.8333, 0.5833, 0.8333, 0.5833, 0.9167, 0.5625, 0.9167, 0.5625, 0.9167, 0.5833, 0.9167, 0.5833, 1.0, 0.5625, 1.0, 0.5625, 2.22e-16, 0.5833, 2.22e-16, 0.5833, 0.08333, 0.5625, 0.08333, 0.5625, 0.08333, 0.5833, 0.08333, 0.5833, 0.1667, 0.5625, 0.1667, 0.5625, 0.1667, 0.5833, 0.1667, 0.5833, 0.25, 0.5625, 0.25, 0.5625, 0.25, 0.5833, 0.25, 0.5833, 0.3333, 0.5625, 0.3333, 0.5625, 0.3333, 0.5833, 0.3333, 0.5833, 0.4167, 0.5625, 0.4167, 0.5625, 0.4167, 0.5833, 0.4167, 0.5833, 0.5, 0.5625, 0.5, 0.5833, 0.5, 0.6042, 0.5, 0.6042, 0.5833, 0.5833, 0.5833, 0.5833, 0.5833, 0.6042, 0.5833, 0.6042, 0.6667, 0.5833, 0.6667, 0.5833, 0.6667, 0.6042, 0.6667, 0.6042, 0.75, 0.5833, 0.75, 0.5833, 0.75, 0.6042, 0.75, 0.6042, 0.8333, 0.5833, 0.8333, 0.5833, 0.8333, 0.6042, 0.8333, 0.6042, 0.9167, 0.5833, 0.9167, 0.5833, 0.9167, 0.6042, 0.9167, 0.6042, 1.0, 0.5833, 1.0, 0.5833, 2.22e-16, 0.6042, 2.22e-16, 0.6042, 0.08333, 0.5833, 0.08333, 0.5833, 0.08333, 0.6042, 0.08333, 0.6042, 0.1667, 0.5833, 0.1667, 0.5833, 0.1667, 0.6042, 0.1667, 0.6042, 0.25, 0.5833, 0.25, 0.5833, 0.25, 0.6042, 0.25, 0.6042, 0.3333, 0.5833, 0.3333, 0.5833, 0.3333, 0.6042, 0.3333, 0.6042, 0.4167, 0.5833, 0.4167, 0.5833, 0.4167, 0.6042, 0.4167, 0.6042, 0.5, 0.5833, 0.5, 0.6042, 0.5, 0.625, 0.5, 0.625, 0.5833, 0.6042, 0.5833, 0.6042, 0.5833, 0.625, 0.5833, 0.625, 0.6667, 0.6042, 0.6667, 0.6042, 0.6667, 0.625, 0.6667, 0.625, 0.75, 0.6042, 0.75, 0.6042, 0.75, 0.625, 0.75, 0.625, 0.8333, 0.6042, 0.8333, 0.6042, 0.8333, 0.625, 0.8333, 0.625, 0.9167, 0.6042, 0.9167, 0.6042, 0.9167, 0.625, 0.9167, 0.625, 1.0, 0.6042, 1.0, 0.6042, 2.22e-16, 0.625, 2.22e-16, 0.625, 0.08333, 0.6042, 0.08333, 0.6042, 0.08333, 0.625, 0.08333, 0.625, 0.1667, 0.6042, 0.1667, 0.6042, 0.1667, 0.625, 0.1667, 0.625, 0.25, 0.6042, 0.25, 0.6042, 0.25, 0.625, 0.25, 0.625, 0.3333, 0.6042, 0.3333, 0.6042, 0.3333, 0.625, 0.3333, 0.625, 0.4167, 0.6042, 0.4167, 0.6042, 0.4167, 0.625, 0.4167, 0.625, 0.5, 0.6042, 0.5, 0.625, 0.5, 0.6458, 0.5, 0.6458, 0.5833, 0.625, 0.5833, 0.625, 0.5833, 0.6458, 0.5833, 0.6458, 0.6667, 0.625, 0.6667, 0.625, 0.6667, 0.6458, 0.6667, 0.6458, 0.75, 0.625, 0.75, 0.625, 0.75, 0.6458, 0.75, 0.6458, 0.8333, 0.625, 0.8333, 0.625, 0.8333, 0.6458, 0.8333, 0.6458, 0.9167, 0.625, 0.9167, 0.625, 0.9167, 0.6458, 0.9167, 0.6458, 1.0, 0.625, 1.0, 0.625, 2.22e-16, 0.6458, 2.22e-16, 0.6458, 0.08333, 0.625, 0.08333, 0.625, 0.08333, 0.6458, 0.08333, 0.6458, 0.1667, 0.625, 0.1667, 0.625, 0.1667, 0.6458, 0.1667, 0.6458, 0.25, 0.625, 0.25, 0.625, 0.25, 0.6458, 0.25, 0.6458, 0.3333, 0.625, 0.3333, 0.625, 0.3333, 0.6458, 0.3333, 0.6458, 0.4167, 0.625, 0.4167, 0.625, 0.4167, 0.6458, 0.4167, 0.6458, 0.5, 0.625, 0.5, 0.6458, 0.5, 0.6667, 0.5, 0.6667, 0.5833, 0.6458, 0.5833, 0.6458, 0.5833, 0.6667, 0.5833, 0.6667, 0.6667, 0.6458, 0.6667, 0.6458, 0.6667, 0.6667, 0.6667, 0.6667, 0.75, 0.6458, 0.75, 0.6458, 0.75, 0.6667, 0.75, 0.6667, 0.8333, 0.6458, 0.8333, 0.6458, 0.8333, 0.6667, 0.8333, 0.6667, 0.9167, 0.6458, 0.9167, 0.6458, 0.9167, 0.6667, 0.9167, 0.6667, 1.0, 0.6458, 1.0, 0.6458, 2.22e-16, 0.6667, 2.22e-16, 0.6667, 0.08333, 0.6458, 0.08333, 0.6458, 0.08333, 0.6667, 0.08333, 0.6667, 0.1667, 0.6458, 0.1667, 0.6458, 0.1667, 0.6667, 0.1667, 0.6667, 0.25, 0.6458, 0.25, 0.6458, 0.25, 0.6667, 0.25, 0.6667, 0.3333, 0.6458, 0.3333, 0.6458, 0.3333, 0.6667, 0.3333, 0.6667, 0.4167, 0.6458, 0.4167, 0.6458, 0.4167, 0.6667, 0.4167, 0.6667, 0.5, 0.6458, 0.5, 0.6667, 0.5, 0.6875, 0.5, 0.6875, 0.5833, 0.6667, 0.5833, 0.6667, 0.5833, 0.6875, 0.5833, 0.6875, 0.6667, 0.6667, 0.6667, 0.6667, 0.6667, 0.6875, 0.6667, 0.6875, 0.75, 0.6667, 0.75, 0.6667, 0.75, 0.6875, 0.75, 0.6875, 0.8333, 0.6667, 0.8333, 0.6667, 0.8333, 0.6875, 0.8333, 0.6875, 0.9167, 0.6667, 0.9167, 0.6667, 0.9167, 0.6875, 0.9167, 0.6875, 1.0, 0.6667, 1.0, 0.6667, 2.22e-16, 0.6875, 2.22e-16, 0.6875, 0.08333, 0.6667, 0.08333, 0.6667, 0.08333, 0.6875, 0.08333, 0.6875, 0.1667, 0.6667, 0.1667, 0.6667, 0.1667, 0.6875, 0.1667, 0.6875, 0.25, 0.6667, 0.25, 0.6667, 0.25, 0.6875, 0.25, 0.6875, 0.3333, 0.6667, 0.3333, 0.6667, 0.3333, 0.6875, 0.3333, 0.6875, 0.4167, 0.6667, 0.4167, 0.6667, 0.4167, 0.6875, 0.4167, 0.6875, 0.5, 0.6667, 0.5, 0.6875, 0.5, 0.7083, 0.5, 0.7083, 0.5833, 0.6875, 0.5833, 0.6875, 0.5833, 0.7083, 0.5833, 0.7083, 0.6667, 0.6875, 0.6667, 0.6875, 0.6667, 0.7083, 0.6667, 0.7083, 0.75, 0.6875, 0.75, 0.6875, 0.75, 0.7083, 0.75, 0.7083, 0.8333, 0.6875, 0.8333, 0.6875, 0.8333, 0.7083, 0.8333, 0.7083, 0.9167, 0.6875, 0.9167, 0.6875, 0.9167, 0.7083, 0.9167, 0.7083, 1.0, 0.6875, 1.0, 0.6875, 2.22e-16, 0.7083, 2.22e-16, 0.7083, 0.08333, 0.6875, 0.08333, 0.6875, 0.08333, 0.7083, 0.08333, 0.7083, 0.1667, 0.6875, 0.1667, 0.6875, 0.1667, 0.7083, 0.1667, 0.7083, 0.25, 0.6875, 0.25, 0.6875, 0.25, 0.7083, 0.25, 0.7083, 0.3333, 0.6875, 0.3333, 0.6875, 0.3333, 0.7083, 0.3333, 0.7083, 0.4167, 0.6875, 0.4167, 0.6875, 0.4167, 0.7083, 0.4167, 0.7083, 0.5, 0.6875, 0.5, 0.7083, 0.5, 0.7292, 0.5, 0.7292, 0.5833, 0.7083, 0.5833, 0.7083, 0.5833, 0.7292, 0.5833, 0.7292, 0.6667, 0.7083, 0.6667, 0.7083, 0.6667, 0.7292, 0.6667, 0.7292, 0.75, 0.7083, 0.75, 0.7083, 0.75, 0.7292, 0.75, 0.7292, 0.8333, 0.7083, 0.8333, 0.7083, 0.8333, 0.7292, 0.8333, 0.7292, 0.9167, 0.7083, 0.9167, 0.7083, 0.9167, 0.7292, 0.9167, 0.7292, 1.0, 0.7083, 1.0, 0.7083, 2.22e-16, 0.7292, 2.22e-16, 0.7292, 0.08333, 0.7083, 0.08333, 0.7083, 0.08333, 0.7292, 0.08333, 0.7292, 0.1667, 0.7083, 0.1667, 0.7083, 0.1667, 0.7292, 0.1667, 0.7292, 0.25, 0.7083, 0.25, 0.7083, 0.25, 0.7292, 0.25, 0.7292, 0.3333, 0.7083, 0.3333, 0.7083, 0.3333, 0.7292, 0.3333, 0.7292, 0.4167, 0.7083, 0.4167, 0.7083, 0.4167, 0.7292, 0.4167, 0.7292, 0.5, 0.7083, 0.5, 0.7292, 0.5, 0.75, 0.5, 0.75, 0.5833, 0.7292, 0.5833, 0.7292, 0.5833, 0.75, 0.5833, 0.75, 0.6667, 0.7292, 0.6667, 0.7292, 0.6667, 0.75, 0.6667, 0.75, 0.75, 0.7292, 0.75, 0.7292, 0.75, 0.75, 0.75, 0.75, 0.8333, 0.7292, 0.8333, 0.7292, 0.8333, 0.75, 0.8333, 0.75, 0.9167, 0.7292, 0.9167, 0.7292, 0.9167, 0.75, 0.9167, 0.75, 1.0, 0.7292, 1.0, 0.7292, 2.22e-16, 0.75, 2.22e-16, 0.75, 0.08333, 0.7292, 0.08333, 0.7292, 0.08333, 0.75, 0.08333, 0.75, 0.1667, 0.7292, 0.1667, 0.7292, 0.1667, 0.75, 0.1667, 0.75, 0.25, 0.7292, 0.25, 0.7292, 0.25, 0.75, 0.25, 0.75, 0.3333, 0.7292, 0.3333, 0.7292, 0.3333, 0.75, 0.3333, 0.75, 0.4167, 0.7292, 0.4167, 0.7292, 0.4167, 0.75, 0.4167, 0.75, 0.5, 0.7292, 0.5, 0.75, 0.5, 0.7708, 0.5, 0.7708, 0.5833, 0.75, 0.5833, 0.75, 0.5833, 0.7708, 0.5833, 0.7708, 0.6667, 0.75, 0.6667, 0.75, 0.6667, 0.7708, 0.6667, 0.7708, 0.75, 0.75, 0.75, 0.75, 0.75, 0.7708, 0.75, 0.7708, 0.8333, 0.75, 0.8333, 0.75, 0.8333, 0.7708, 0.8333, 0.7708, 0.9167, 0.75, 0.9167, 0.75, 0.9167, 0.7708, 0.9167, 0.7708, 1.0, 0.75, 1.0, 0.75, 2.22e-16, 0.7708, 2.22e-16, 0.7708, 0.08333, 0.75, 0.08333, 0.75, 0.08333, 0.7708, 0.08333, 0.7708, 0.1667, 0.75, 0.1667, 0.75, 0.1667, 0.7708, 0.1667, 0.7708, 0.25, 0.75, 0.25, 0.75, 0.25, 0.7708, 0.25, 0.7708, 0.3333, 0.75, 0.3333, 0.75, 0.3333, 0.7708, 0.3333, 0.7708, 0.4167, 0.75, 0.4167, 0.75, 0.4167, 0.7708, 0.4167, 0.7708, 0.5, 0.75, 0.5, 0.7708, 0.5, 0.7917, 0.5, 0.7917, 0.5833, 0.7708, 0.5833, 0.7708, 0.5833, 0.7917, 0.5833, 0.7917, 0.6667, 0.7708, 0.6667, 0.7708, 0.6667, 0.7917, 0.6667, 0.7917, 0.75, 0.7708, 0.75, 0.7708, 0.75, 0.7917, 0.75, 0.7917, 0.8333, 0.7708, 0.8333, 0.7708, 0.8333, 0.7917, 0.8333, 0.7917, 0.9167, 0.7708, 0.9167, 0.7708, 0.9167, 0.7917, 0.9167, 0.7917, 1.0, 0.7708, 1.0, 0.7708, 2.22e-16, 0.7917, 2.22e-16, 0.7917, 0.08333, 0.7708, 0.08333, 0.7708, 0.08333, 0.7917, 0.08333, 0.7917, 0.1667, 0.7708, 0.1667, 0.7708, 0.1667, 0.7917, 0.1667, 0.7917, 0.25, 0.7708, 0.25, 0.7708, 0.25, 0.7917, 0.25, 0.7917, 0.3333, 0.7708, 0.3333, 0.7708, 0.3333, 0.7917, 0.3333, 0.7917, 0.4167, 0.7708, 0.4167, 0.7708, 0.4167, 0.7917, 0.4167, 0.7917, 0.5, 0.7708, 0.5, 0.7917, 0.5, 0.8125, 0.5, 0.8125, 0.5833, 0.7917, 0.5833, 0.7917, 0.5833, 0.8125, 0.5833, 0.8125, 0.6667, 0.7917, 0.6667, 0.7917, 0.6667, 0.8125, 0.6667, 0.8125, 0.75, 0.7917, 0.75, 0.7917, 0.75, 0.8125, 0.75, 0.8125, 0.8333, 0.7917, 0.8333, 0.7917, 0.8333, 0.8125, 0.8333, 0.8125, 0.9167, 0.7917, 0.9167, 0.7917, 0.9167, 0.8125, 0.9167, 0.8125, 1.0, 0.7917, 1.0, 0.7917, 2.22e-16, 0.8125, 2.22e-16, 0.8125, 0.08333, 0.7917, 0.08333, 0.7917, 0.08333, 0.8125, 0.08333, 0.8125, 0.1667, 0.7917, 0.1667, 0.7917, 0.1667, 0.8125, 0.1667, 0.8125, 0.25, 0.7917, 0.25, 0.7917, 0.25, 0.8125, 0.25, 0.8125, 0.3333, 0.7917, 0.3333, 0.7917, 0.3333, 0.8125, 0.3333, 0.8125, 0.4167, 0.7917, 0.4167, 0.7917, 0.4167, 0.8125, 0.4167, 0.8125, 0.5, 0.7917, 0.5, 0.8125, 0.5, 0.8333, 0.5, 0.8333, 0.5833, 0.8125, 0.5833, 0.8125, 0.5833, 0.8333, 0.5833, 0.8333, 0.6667, 0.8125, 0.6667, 0.8125, 0.6667, 0.8333, 0.6667, 0.8333, 0.75, 0.8125, 0.75, 0.8125, 0.75, 0.8333, 0.75, 0.8333, 0.8333, 0.8125, 0.8333, 0.8125, 0.8333, 0.8333, 0.8333, 0.8333, 0.9167, 0.8125, 0.9167, 0.8125, 0.9167, 0.8333, 0.9167, 0.8333, 1.0, 0.8125, 1.0, 0.8125, 2.22e-16, 0.8333, 2.22e-16, 0.8333, 0.08333, 0.8125, 0.08333, 0.8125, 0.08333, 0.8333, 0.08333, 0.8333, 0.1667, 0.8125, 0.1667, 0.8125, 0.1667, 0.8333, 0.1667, 0.8333, 0.25, 0.8125, 0.25, 0.8125, 0.25, 0.8333, 0.25, 0.8333, 0.3333, 0.8125, 0.3333, 0.8125, 0.3333, 0.8333, 0.3333, 0.8333, 0.4167, 0.8125, 0.4167, 0.8125, 0.4167, 0.8333, 0.4167, 0.8333, 0.5, 0.8125, 0.5, 0.8333, 0.5, 0.8542, 0.5, 0.8542, 0.5833, 0.8333, 0.5833, 0.8333, 0.5833, 0.8542, 0.5833, 0.8542, 0.6667, 0.8333, 0.6667, 0.8333, 0.6667, 0.8542, 0.6667, 0.8542, 0.75, 0.8333, 0.75, 0.8333, 0.75, 0.8542, 0.75, 0.8542, 0.8333, 0.8333, 0.8333, 0.8333, 0.8333, 0.8542, 0.8333, 0.8542, 0.9167, 0.8333, 0.9167, 0.8333, 0.9167, 0.8542, 0.9167, 0.8542, 1.0, 0.8333, 1.0, 0.8333, 2.22e-16, 0.8542, 2.22e-16, 0.8542, 0.08333, 0.8333, 0.08333, 0.8333, 0.08333, 0.8542, 0.08333, 0.8542, 0.1667, 0.8333, 0.1667, 0.8333, 0.1667, 0.8542, 0.1667, 0.8542, 0.25, 0.8333, 0.25, 0.8333, 0.25, 0.8542, 0.25, 0.8542, 0.3333, 0.8333, 0.3333, 0.8333, 0.3333, 0.8542, 0.3333, 0.8542, 0.4167, 0.8333, 0.4167, 0.8333, 0.4167, 0.8542, 0.4167, 0.8542, 0.5, 0.8333, 0.5, 0.8542, 0.5, 0.875, 0.5, 0.875, 0.5833, 0.8542, 0.5833, 0.8542, 0.5833, 0.875, 0.5833, 0.875, 0.6667, 0.8542, 0.6667, 0.8542, 0.6667, 0.875, 0.6667, 0.875, 0.75, 0.8542, 0.75, 0.8542, 0.75, 0.875, 0.75, 0.875, 0.8333, 0.8542, 0.8333, 0.8542, 0.8333, 0.875, 0.8333, 0.875, 0.9167, 0.8542, 0.9167, 0.8542, 0.9167, 0.875, 0.9167, 0.875, 1.0, 0.8542, 1.0, 0.8542, 2.22e-16, 0.875, 2.22e-16, 0.875, 0.08333, 0.8542, 0.08333, 0.8542, 0.08333, 0.875, 0.08333, 0.875, 0.1667, 0.8542, 0.1667, 0.8542, 0.1667, 0.875, 0.1667, 0.875, 0.25, 0.8542, 0.25, 0.8542, 0.25, 0.875, 0.25, 0.875, 0.3333, 0.8542, 0.3333, 0.8542, 0.3333, 0.875, 0.3333, 0.875, 0.4167, 0.8542, 0.4167, 0.8542, 0.4167, 0.875, 0.4167, 0.875, 0.5, 0.8542, 0.5, 0.875, 0.5, 0.8958, 0.5, 0.8958, 0.5833, 0.875, 0.5833, 0.875, 0.5833, 0.8958, 0.5833, 0.8958, 0.6667, 0.875, 0.6667, 0.875, 0.6667, 0.8958, 0.6667, 0.8958, 0.75, 0.875, 0.75, 0.875, 0.75, 0.8958, 0.75, 0.8958, 0.8333, 0.875, 0.8333, 0.875, 0.8333, 0.8958, 0.8333, 0.8958, 0.9167, 0.875, 0.9167, 0.875, 0.9167, 0.8958, 0.9167, 0.8958, 1.0, 0.875, 1.0, 0.875, 2.22e-16, 0.8958, 2.22e-16, 0.8958, 0.08333, 0.875, 0.08333, 0.875, 0.08333, 0.8958, 0.08333, 0.8958, 0.1667, 0.875, 0.1667, 0.875, 0.1667, 0.8958, 0.1667, 0.8958, 0.25, 0.875, 0.25, 0.875, 0.25, 0.8958, 0.25, 0.8958, 0.3333, 0.875, 0.3333, 0.875, 0.3333, 0.8958, 0.3333, 0.8958, 0.4167, 0.875, 0.4167, 0.875, 0.4167, 0.8958, 0.4167, 0.8958, 0.5, 0.875, 0.5, 0.8958, 0.5, 0.9167, 0.5, 0.9167, 0.5833, 0.8958, 0.5833, 0.8958, 0.5833, 0.9167, 0.5833, 0.9167, 0.6667, 0.8958, 0.6667, 0.8958, 0.6667, 0.9167, 0.6667, 0.9167, 0.75, 0.8958, 0.75, 0.8958, 0.75, 0.9167, 0.75, 0.9167, 0.8333, 0.8958, 0.8333, 0.8958, 0.8333, 0.9167, 0.8333, 0.9167, 0.9167, 0.8958, 0.9167, 0.8958, 0.9167, 0.9167, 0.9167, 0.9167, 1.0, 0.8958, 1.0, 0.8958, 2.22e-16, 0.9167, 2.22e-16, 0.9167, 0.08333, 0.8958, 0.08333, 0.8958, 0.08333, 0.9167, 0.08333, 0.9167, 0.1667, 0.8958, 0.1667, 0.8958, 0.1667, 0.9167, 0.1667, 0.9167, 0.25, 0.8958, 0.25, 0.8958, 0.25, 0.9167, 0.25, 0.9167, 0.3333, 0.8958, 0.3333, 0.8958, 0.3333, 0.9167, 0.3333, 0.9167, 0.4167, 0.8958, 0.4167, 0.8958, 0.4167, 0.9167, 0.4167, 0.9167, 0.5, 0.8958, 0.5, 0.9167, 0.5, 0.9375, 0.5, 0.9375, 0.5833, 0.9167, 0.5833, 0.9167, 0.5833, 0.9375, 0.5833, 0.9375, 0.6667, 0.9167, 0.6667, 0.9167, 0.6667, 0.9375, 0.6667, 0.9375, 0.75, 0.9167, 0.75, 0.9167, 0.75, 0.9375, 0.75, 0.9375, 0.8333, 0.9167, 0.8333, 0.9167, 0.8333, 0.9375, 0.8333, 0.9375, 0.9167, 0.9167, 0.9167, 0.9167, 0.9167, 0.9375, 0.9167, 0.9375, 1.0, 0.9167, 1.0, 0.9167, 2.22e-16, 0.9375, 2.22e-16, 0.9375, 0.08333, 0.9167, 0.08333, 0.9167, 0.08333, 0.9375, 0.08333, 0.9375, 0.1667, 0.9167, 0.1667, 0.9167, 0.1667, 0.9375, 0.1667, 0.9375, 0.25, 0.9167, 0.25, 0.9167, 0.25, 0.9375, 0.25, 0.9375, 0.3333, 0.9167, 0.3333, 0.9167, 0.3333, 0.9375, 0.3333, 0.9375, 0.4167, 0.9167, 0.4167, 0.9167, 0.4167, 0.9375, 0.4167, 0.9375, 0.5, 0.9167, 0.5, 0.9375, 0.5, 0.9583, 0.5, 0.9583, 0.5833, 0.9375, 0.5833, 0.9375, 0.5833, 0.9583, 0.5833, 0.9583, 0.6667, 0.9375, 0.6667, 0.9375, 0.6667, 0.9583, 0.6667, 0.9583, 0.75, 0.9375, 0.75, 0.9375, 0.75, 0.9583, 0.75, 0.9583, 0.8333, 0.9375, 0.8333, 0.9375, 0.8333, 0.9583, 0.8333, 0.9583, 0.9167, 0.9375, 0.9167, 0.9375, 0.9167, 0.9583, 0.9167, 0.9583, 1.0, 0.9375, 1.0, 0.9375, 2.22e-16, 0.9583, 2.22e-16, 0.9583, 0.08333, 0.9375, 0.08333, 0.9375, 0.08333, 0.9583, 0.08333, 0.9583, 0.1667, 0.9375, 0.1667, 0.9375, 0.1667, 0.9583, 0.1667, 0.9583, 0.25, 0.9375, 0.25, 0.9375, 0.25, 0.9583, 0.25, 0.9583, 0.3333, 0.9375, 0.3333, 0.9375, 0.3333, 0.9583, 0.3333, 0.9583, 0.4167, 0.9375, 0.4167, 0.9375, 0.4167, 0.9583, 0.4167, 0.9583, 0.5, 0.9375, 0.5, 0.9583, 0.6667, 0.9792, 0.6667, 0.9792, 0.75, 0.9583, 0.75, 0.9583, 0.75, 0.9792, 0.75, 0.9792, 0.8333, 0.9583, 0.8333, 0.9583, 0.8333, 0.9792, 0.8333, 0.9792, 0.9167, 0.9583, 0.9167, 0.9583, 0.9167, 0.9792, 0.9167, 0.9792, 1.0, 0.9583, 1.0, 0.9583, 2.22e-16, 0.9792, 2.22e-16, 0.9792, 0.08333, 0.9583, 0.08333, 0.9583, 0.08333, 0.9792, 0.08333, 0.9792, 0.1667, 0.9583, 0.1667, 0.9583, 0.1667, 0.9792, 0.1667, 0.9792, 0.25, 0.9583, 0.25, 0.9583, 0.25, 0.9792, 0.25, 0.9792, 0.3333, 0.9583, 0.3333, 0.9792, 0.6667, 1.0, 0.6667, 1.0, 0.75, 0.9792, 0.75, 0.9792, 0.75, 1.0, 0.75, 1.0, 0.8333, 0.9792, 0.8333, 0.9792, 0.8333, 1.0, 0.8333, 1.0, 0.9167, 0.9792, 0.9167, 0.9792, 0.9167, 1.0, 0.9167, 1.0, 1.0, 0.9792, 1.0, 0.9792, 2.22e-16, 1.0, 2.22e-16, 1.0, 0.08333, 0.9792, 0.08333, 0.9792, 0.08333, 1.0, 0.08333, 1.0, 0.1667, 0.9792, 0.1667, 0.9792, 0.1667, 1.0, 0.1667, 1.0, 0.25, 0.9792, 0.25, 0.9792, 0.25, 1.0, 0.25, 1.0, 0.3333, 0.9792, 0.3333, 8.882e-16, 0.6667, 0.02083, 0.6667, 0.02083, 0.75, 8.882e-16, 0.75, 8.882e-16, 0.75, 0.02083, 0.75, 0.02083, 0.8333, 8.882e-16, 0.8333, 8.882e-16, 0.8333, 0.02083, 0.8333, 0.02083, 0.9167, 8.882e-16, 0.9167, 8.882e-16, 0.9167, 0.02083, 0.9167, 0.02083, 1.0, 8.882e-16, 1.0, 8.882e-16, 2.22e-16, 0.02083, 2.22e-16, 0.02083, 0.08333, 8.882e-16, 0.08333, 8.882e-16, 0.08333, 0.02083, 0.08333, 0.02083, 0.1667, 8.882e-16, 0.1667, 8.882e-16, 0.1667, 0.02083, 0.1667, 0.02083, 0.25, 8.882e-16, 0.25, 8.882e-16, 0.25, 0.02083, 0.25, 0.02083, 0.3333, 8.882e-16, 0.3333, 0.02083, 0.6667, 0.04167, 0.6667, 0.04167, 0.75, 0.02083, 0.75, 0.02083, 0.75, 0.04167, 0.75, 0.04167, 0.8333, 0.02083, 0.8333, 0.02083, 0.8333, 0.04167, 0.8333, 0.04167, 0.9167, 0.02083, 0.9167, 0.02083, 0.9167, 0.04167, 0.9167, 0.04167, 1.0, 0.02083, 1.0, 0.02083, 2.22e-16, 0.04167, 2.22e-16, 0.04167, 0.08333, 0.02083, 0.08333, 0.02083, 0.08333, 0.04167, 0.08333, 0.04167, 0.1667, 0.02083, 0.1667, 0.02083, 0.1667, 0.04167, 0.1667, 0.04167, 0.25, 0.02083, 0.25, 0.02083, 0.25, 0.04167, 0.25, 0.04167, 0.3333, 0.02083, 0.3333, 0.04167, 0.5, 0.0625, 0.5, 0.0625, 0.5833, 0.04167, 0.5833, 0.04167, 0.5833, 0.0625, 0.5833, 0.0625, 0.6667, 0.04167, 0.6667, 0.04167, 0.6667, 0.0625, 0.6667, 0.0625, 0.75, 0.04167, 0.75, 0.04167, 0.75, 0.0625, 0.75, 0.0625, 0.8333, 0.04167, 0.8333, 0.04167, 0.8333, 0.0625, 0.8333, 0.0625, 0.9167, 0.04167, 0.9167, 0.04167, 0.9167, 0.0625, 0.9167, 0.0625, 1.0, 0.04167, 1.0, 0.04167, 2.22e-16, 0.0625, 2.22e-16, 0.0625, 0.08333, 0.04167, 0.08333, 0.04167, 0.08333, 0.0625, 0.08333, 0.0625, 0.1667, 0.04167, 0.1667, 0.04167, 0.1667, 0.0625, 0.1667, 0.0625, 0.25, 0.04167, 0.25, 0.04167, 0.25, 0.0625, 0.25, 0.0625, 0.3333, 0.04167, 0.3333, 0.04167, 0.3333, 0.0625, 0.3333, 0.0625, 0.4167, 0.04167, 0.4167, 0.04167, 0.4167, 0.0625, 0.4167, 0.0625, 0.5, 0.04167, 0.5, 0.0625, 0.5, 0.08333, 0.5, 0.08333, 0.5833, 0.0625, 0.5833, 0.0625, 0.5833, 0.08333, 0.5833, 0.08333, 0.6667, 0.0625, 0.6667, 0.0625, 0.6667, 0.08333, 0.6667, 0.08333, 0.75, 0.0625, 0.75, 0.0625, 0.75, 0.08333, 0.75, 0.08333, 0.8333, 0.0625, 0.8333, 0.0625, 0.8333, 0.08333, 0.8333, 0.08333, 0.9167, 0.0625, 0.9167, 0.0625, 0.9167, 0.08333, 0.9167, 0.08333, 1.0, 0.0625, 1.0, 0.0625, 2.22e-16, 0.08333, 2.22e-16, 0.08333, 0.08333, 0.0625, 0.08333, 0.0625, 0.08333, 0.08333, 0.08333, 0.08333, 0.1667, 0.0625, 0.1667, 0.0625, 0.1667, 0.08333, 0.1667, 0.08333, 0.25, 0.0625, 0.25, 0.0625, 0.25, 0.08333, 0.25, 0.08333, 0.3333, 0.0625, 0.3333, 0.0625, 0.3333, 0.08333, 0.3333, 0.08333, 0.4167, 0.0625, 0.4167, 0.0625, 0.4167, 0.08333, 0.4167, 0.08333, 0.5, 0.0625, 0.5, 0.08333, 0.5, 0.1042, 0.5, 0.1042, 0.5833, 0.08333, 0.5833, 0.08333, 0.5833, 0.1042, 0.5833, 0.1042, 0.6667, 0.08333, 0.6667, 0.08333, 0.6667, 0.1042, 0.6667, 0.1042, 0.75, 0.08333, 0.75, 0.08333, 0.75, 0.1042, 0.75, 0.1042, 0.8333, 0.08333, 0.8333, 0.08333, 0.8333, 0.1042, 0.8333, 0.1042, 0.9167, 0.08333, 0.9167, 0.08333, 0.9167, 0.1042, 0.9167, 0.1042, 1.0, 0.08333, 1.0, 0.08333, 2.22e-16, 0.1042, 2.22e-16, 0.1042, 0.08333, 0.08333, 0.08333, 0.08333, 0.08333, 0.1042, 0.08333, 0.1042, 0.1667, 0.08333, 0.1667, 0.08333, 0.1667, 0.1042, 0.1667, 0.1042, 0.25, 0.08333, 0.25, 0.08333, 0.25, 0.1042, 0.25, 0.1042, 0.3333, 0.08333, 0.3333, 0.08333, 0.3333, 0.1042, 0.3333, 0.1042, 0.4167, 0.08333, 0.4167, 0.08333, 0.4167, 0.1042, 0.4167, 0.1042, 0.5, 0.08333, 0.5, 0.1042, 0.5, 0.125, 0.5, 0.125, 0.5833, 0.1042, 0.5833, 0.1042, 0.5833, 0.125, 0.5833, 0.125, 0.6667, 0.1042, 0.6667, 0.1042, 0.6667, 0.125, 0.6667, 0.125, 0.75, 0.1042, 0.75, 0.1042, 0.75, 0.125, 0.75, 0.125, 0.8333, 0.1042, 0.8333, 0.1042, 0.8333, 0.125, 0.8333, 0.125, 0.9167, 0.1042, 0.9167, 0.1042, 0.9167, 0.125, 0.9167, 0.125, 1.0, 0.1042, 1.0, 0.1042, 2.22e-16, 0.125, 2.22e-16, 0.125, 0.08333, 0.1042, 0.08333, 0.1042, 0.08333, 0.125, 0.08333, 0.125, 0.1667, 0.1042, 0.1667, 0.1042, 0.1667, 0.125, 0.1667, 0.125, 0.25, 0.1042, 0.25, 0.1042, 0.25, 0.125, 0.25, 0.125, 0.3333, 0.1042, 0.3333, 0.1042, 0.3333, 0.125, 0.3333, 0.125, 0.4167, 0.1042, 0.4167, 0.1042, 0.4167, 0.125, 0.4167, 0.125, 0.5, 0.1042, 0.5, 0.125, 0.5, 0.1458, 0.5, 0.1458, 0.5833, 0.125, 0.5833, 0.125, 0.5833, 0.1458, 0.5833, 0.1458, 0.6667, 0.125, 0.6667, 0.125, 0.6667, 0.1458, 0.6667, 0.1458, 0.75, 0.125, 0.75, 0.125, 0.75, 0.1458, 0.75, 0.1458, 0.8333, 0.125, 0.8333, 0.125, 0.8333, 0.1458, 0.8333, 0.1458, 0.9167, 0.125, 0.9167, 0.125, 0.9167, 0.1458, 0.9167, 0.1458, 1.0, 0.125, 1.0, 0.125, 2.22e-16, 0.1458, 2.22e-16, 0.1458, 0.08333, 0.125, 0.08333, 0.125, 0.08333, 0.1458, 0.08333, 0.1458, 0.1667, 0.125, 0.1667, 0.125, 0.1667, 0.1458, 0.1667, 0.1458, 0.25, 0.125, 0.25, 0.125, 0.25, 0.1458, 0.25, 0.1458, 0.3333, 0.125, 0.3333, 0.125, 0.3333, 0.1458, 0.3333, 0.1458, 0.4167, 0.125, 0.4167, 0.125, 0.4167, 0.1458, 0.4167, 0.1458, 0.5, 0.125, 0.5, 0.1458, 0.5, 0.1667, 0.5, 0.1667, 0.5833, 0.1458, 0.5833, 0.1458, 0.5833, 0.1667, 0.5833, 0.1667, 0.6667, 0.1458, 0.6667, 0.1458, 0.6667, 0.1667, 0.6667, 0.1667, 0.75, 0.1458, 0.75, 0.1458, 0.75, 0.1667, 0.75, 0.1667, 0.8333, 0.1458, 0.8333, 0.1458, 0.8333, 0.1667, 0.8333, 0.1667, 0.9167, 0.1458, 0.9167, 0.1458, 0.9167, 0.1667, 0.9167, 0.1667, 1.0, 0.1458, 1.0, 0.1458, 2.22e-16, 0.1667, 2.22e-16, 0.1667, 0.08333, 0.1458, 0.08333, 0.1458, 0.08333, 0.1667, 0.08333, 0.1667, 0.1667, 0.1458, 0.1667, 0.1458, 0.1667, 0.1667, 0.1667, 0.1667, 0.25, 0.1458, 0.25, 0.1458, 0.25, 0.1667, 0.25, 0.1667, 0.3333, 0.1458, 0.3333, 0.1458, 0.3333, 0.1667, 0.3333, 0.1667, 0.4167, 0.1458, 0.4167, 0.1458, 0.4167, 0.1667, 0.4167, 0.1667, 0.5, 0.1458, 0.5, 0.1667, 0.5, 0.1875, 0.5, 0.1875, 0.5833, 0.1667, 0.5833, 0.1667, 0.5833, 0.1875, 0.5833, 0.1875, 0.6667, 0.1667, 0.6667, 0.1667, 0.6667, 0.1875, 0.6667, 0.1875, 0.75, 0.1667, 0.75, 0.1667, 0.75, 0.1875, 0.75, 0.1875, 0.8333, 0.1667, 0.8333, 0.1667, 0.8333, 0.1875, 0.8333, 0.1875, 0.9167, 0.1667, 0.9167, 0.1667, 0.9167, 0.1875, 0.9167, 0.1875, 1.0, 0.1667, 1.0, 0.1667, 2.22e-16, 0.1875, 2.22e-16, 0.1875, 0.08333, 0.1667, 0.08333, 0.1667, 0.08333, 0.1875, 0.08333, 0.1875, 0.1667, 0.1667, 0.1667, 0.1667, 0.1667, 0.1875, 0.1667, 0.1875, 0.25, 0.1667, 0.25, 0.1667, 0.25, 0.1875, 0.25, 0.1875, 0.3333, 0.1667, 0.3333, 0.1667, 0.3333, 0.1875, 0.3333, 0.1875, 0.4167, 0.1667, 0.4167, 0.1667, 0.4167, 0.1875, 0.4167, 0.1875, 0.5, 0.1667, 0.5, 0.1875, 0.5, 0.2083, 0.5, 0.2083, 0.5833, 0.1875, 0.5833, 0.1875, 0.5833, 0.2083, 0.5833, 0.2083, 0.6667, 0.1875, 0.6667, 0.1875, 0.6667, 0.2083, 0.6667, 0.2083, 0.75, 0.1875, 0.75, 0.1875, 0.75, 0.2083, 0.75, 0.2083, 0.8333, 0.1875, 0.8333, 0.1875, 0.8333, 0.2083, 0.8333, 0.2083, 0.9167, 0.1875, 0.9167, 0.1875, 0.9167, 0.2083, 0.9167, 0.2083, 1.0, 0.1875, 1.0, 0.1875, 2.22e-16, 0.2083, 2.22e-16, 0.2083, 0.08333, 0.1875, 0.08333, 0.1875, 0.08333, 0.2083, 0.08333, 0.2083, 0.1667, 0.1875, 0.1667, 0.1875, 0.1667, 0.2083, 0.1667, 0.2083, 0.25, 0.1875, 0.25, 0.1875, 0.25, 0.2083, 0.25, 0.2083, 0.3333, 0.1875, 0.3333, 0.1875, 0.3333, 0.2083, 0.3333, 0.2083, 0.4167, 0.1875, 0.4167, 0.1875, 0.4167, 0.2083, 0.4167, 0.2083, 0.5, 0.1875, 0.5, 0.2083, 0.5, 0.2292, 0.5, 0.2292, 0.5833, 0.2083, 0.5833, 0.2083, 0.5833, 0.2292, 0.5833, 0.2292, 0.6667, 0.2083, 0.6667, 0.2083, 0.6667, 0.2292, 0.6667, 0.2292, 0.75, 0.2083, 0.75, 0.2083, 0.75, 0.2292, 0.75, 0.2292, 0.8333, 0.2083, 0.8333, 0.2083, 0.8333, 0.2292, 0.8333, 0.2292, 0.9167, 0.2083, 0.9167, 0.2083, 0.9167, 0.2292, 0.9167, 0.2292, 1.0, 0.2083, 1.0, 0.2083, 2.22e-16, 0.2292, 2.22e-16, 0.2292, 0.08333, 0.2083, 0.08333, 0.2083, 0.08333, 0.2292, 0.08333, 0.2292, 0.1667, 0.2083, 0.1667, 0.2083, 0.1667, 0.2292, 0.1667, 0.2292, 0.25, 0.2083, 0.25, 0.2083, 0.25, 0.2292, 0.25, 0.2292, 0.3333, 0.2083, 0.3333, 0.2083, 0.3333, 0.2292, 0.3333, 0.2292, 0.4167, 0.2083, 0.4167, 0.2083, 0.4167, 0.2292, 0.4167, 0.2292, 0.5, 0.2083, 0.5, 0.2292, 0.5, 0.25, 0.5, 0.25, 0.5833, 0.2292, 0.5833, 0.2292, 0.5833, 0.25, 0.5833, 0.25, 0.6667, 0.2292, 0.6667, 0.2292, 0.6667, 0.25, 0.6667, 0.25, 0.75, 0.2292, 0.75, 0.2292, 0.75, 0.25, 0.75, 0.25, 0.8333, 0.2292, 0.8333, 0.2292, 0.8333, 0.25, 0.8333, 0.25, 0.9167, 0.2292, 0.9167, 0.2292, 0.9167, 0.25, 0.9167, 0.25, 1.0, 0.2292, 1.0, 0.2292, 2.22e-16, 0.25, 2.22e-16, 0.25, 0.08333, 0.2292, 0.08333, 0.2292, 0.08333, 0.25, 0.08333, 0.25, 0.1667, 0.2292, 0.1667, 0.2292, 0.1667, 0.25, 0.1667, 0.25, 0.25, 0.2292, 0.25, 0.2292, 0.25, 0.25, 0.25, 0.25, 0.3333, 0.2292, 0.3333, 0.2292, 0.3333, 0.25, 0.3333, 0.25, 0.4167, 0.2292, 0.4167, 0.2292, 0.4167, 0.25, 0.4167, 0.25, 0.5, 0.2292, 0.5, 0.25, 0.5, 0.2708, 0.5, 0.2708, 0.5833, 0.25, 0.5833, 0.25, 0.5833, 0.2708, 0.5833, 0.2708, 0.6667, 0.25, 0.6667, 0.25, 0.6667, 0.2708, 0.6667, 0.2708, 0.75, 0.25, 0.75, 0.25, 0.75, 0.2708, 0.75, 0.2708, 0.8333, 0.25, 0.8333, 0.25, 0.8333, 0.2708, 0.8333, 0.2708, 0.9167, 0.25, 0.9167, 0.25, 0.9167, 0.2708, 0.9167, 0.2708, 1.0, 0.25, 1.0, 0.25, 2.22e-16, 0.2708, 2.22e-16, 0.2708, 0.08333, 0.25, 0.08333, 0.25, 0.08333, 0.2708, 0.08333, 0.2708, 0.1667, 0.25, 0.1667, 0.25, 0.1667, 0.2708, 0.1667, 0.2708, 0.25, 0.25, 0.25, 0.25, 0.25, 0.2708, 0.25, 0.2708, 0.3333, 0.25, 0.3333, 0.25, 0.3333, 0.2708, 0.3333, 0.2708, 0.4167, 0.25, 0.4167, 0.25, 0.4167, 0.2708, 0.4167, 0.2708, 0.5, 0.25, 0.5, 0.2708, 0.5, 0.2917, 0.5, 0.2917, 0.5833, 0.2708, 0.5833, 0.2708, 0.5833, 0.2917, 0.5833, 0.2917, 0.6667, 0.2708, 0.6667, 0.2708, 0.6667, 0.2917, 0.6667, 0.2917, 0.75, 0.2708, 0.75, 0.2708, 0.75, 0.2917, 0.75, 0.2917, 0.8333, 0.2708, 0.8333, 0.2708, 0.8333, 0.2917, 0.8333, 0.2917, 0.9167, 0.2708, 0.9167, 0.2708, 0.9167, 0.2917, 0.9167, 0.2917, 1.0, 0.2708, 1.0, 0.2708, 2.22e-16, 0.2917, 2.22e-16, 0.2917, 0.08333, 0.2708, 0.08333, 0.2708, 0.08333, 0.2917, 0.08333, 0.2917, 0.1667, 0.2708, 0.1667, 0.2708, 0.1667, 0.2917, 0.1667, 0.2917, 0.25, 0.2708, 0.25, 0.2708, 0.25, 0.2917, 0.25, 0.2917, 0.3333, 0.2708, 0.3333, 0.2708, 0.3333, 0.2917, 0.3333, 0.2917, 0.4167, 0.2708, 0.4167, 0.2708, 0.4167, 0.2917, 0.4167, 0.2917, 0.5, 0.2708, 0.5, 0.2917, 0.5, 0.3125, 0.5, 0.3125, 0.5833, 0.2917, 0.5833, 0.2917, 0.5833, 0.3125, 0.5833, 0.3125, 0.6667, 0.2917, 0.6667, 0.2917, 0.6667, 0.3125, 0.6667, 0.3125, 0.75, 0.2917, 0.75, 0.2917, 0.75, 0.3125, 0.75, 0.3125, 0.8333, 0.2917, 0.8333, 0.2917, 0.8333, 0.3125, 0.8333, 0.3125, 0.9167, 0.2917, 0.9167, 0.2917, 0.9167, 0.3125, 0.9167, 0.3125, 1.0, 0.2917, 1.0, 0.2917, 2.22e-16, 0.3125, 2.22e-16, 0.3125, 0.08333, 0.2917, 0.08333, 0.2917, 0.08333, 0.3125, 0.08333, 0.3125, 0.1667, 0.2917, 0.1667, 0.2917, 0.1667, 0.3125, 0.1667, 0.3125, 0.25, 0.2917, 0.25, 0.2917, 0.25, 0.3125, 0.25, 0.3125, 0.3333, 0.2917, 0.3333, 0.2917, 0.3333, 0.3125, 0.3333, 0.3125, 0.4167, 0.2917, 0.4167, 0.2917, 0.4167, 0.3125, 0.4167, 0.3125, 0.5, 0.2917, 0.5, 0.3125, 0.5, 0.3333, 0.5, 0.3333, 0.5833, 0.3125, 0.5833, 0.3125, 0.5833, 0.3333, 0.5833, 0.3333, 0.6667, 0.3125, 0.6667, 0.3125, 0.6667, 0.3333, 0.6667, 0.3333, 0.75, 0.3125, 0.75, 0.3125, 0.75, 0.3333, 0.75, 0.3333, 0.8333, 0.3125, 0.8333, 0.3125, 0.8333, 0.3333, 0.8333, 0.3333, 0.9167, 0.3125, 0.9167, 0.3125, 0.9167, 0.3333, 0.9167, 0.3333, 1.0, 0.3125, 1.0, 0.3125, 2.22e-16, 0.3333, 2.22e-16, 0.3333, 0.08333, 0.3125, 0.08333, 0.3125, 0.08333, 0.3333, 0.08333, 0.3333, 0.1667, 0.3125, 0.1667, 0.3125, 0.1667, 0.3333, 0.1667, 0.3333, 0.25, 0.3125, 0.25, 0.3125, 0.25, 0.3333, 0.25, 0.3333, 0.3333, 0.3125, 0.3333, 0.3125, 0.3333, 0.3333, 0.3333, 0.3333, 0.4167, 0.3125, 0.4167, 0.3125, 0.4167, 0.3333, 0.4167, 0.3333, 0.5, 0.3125, 0.5, 0.3333, 0.5, 0.3542, 0.5, 0.3542, 0.5833, 0.3333, 0.5833, 0.3333, 0.5833, 0.3542, 0.5833, 0.3542, 0.6667, 0.3333, 0.6667, 0.3333, 0.6667, 0.3542, 0.6667, 0.3542, 0.75, 0.3333, 0.75, 0.3333, 0.75, 0.3542, 0.75, 0.3542, 0.8333, 0.3333, 0.8333, 0.3333, 0.8333, 0.3542, 0.8333, 0.3542, 0.9167, 0.3333, 0.9167, 0.3333, 0.9167, 0.3542, 0.9167, 0.3542, 1.0, 0.3333, 1.0, 0.3333, 2.22e-16, 0.3542, 2.22e-16, 0.3542, 0.08333, 0.3333, 0.08333, 0.3333, 0.08333, 0.3542, 0.08333, 0.3542, 0.1667, 0.3333, 0.1667, 0.3333, 0.1667, 0.3542, 0.1667, 0.3542, 0.25, 0.3333, 0.25, 0.3333, 0.25, 0.3542, 0.25, 0.3542, 0.3333, 0.3333, 0.3333, 0.3333, 0.3333, 0.3542, 0.3333, 0.3542, 0.4167, 0.3333, 0.4167, 0.3333, 0.4167, 0.3542, 0.4167, 0.3542, 0.5, 0.3333, 0.5, 0.3542, 0.5, 0.375, 0.5, 0.375, 0.5833, 0.3542, 0.5833, 0.3542, 0.5833, 0.375, 0.5833, 0.375, 0.6667, 0.3542, 0.6667, 0.3542, 0.6667, 0.375, 0.6667, 0.375, 0.75, 0.3542, 0.75, 0.3542, 0.75, 0.375, 0.75, 0.375, 0.8333, 0.3542, 0.8333, 0.3542, 0.8333, 0.375, 0.8333, 0.375, 0.9167, 0.3542, 0.9167, 0.3542, 0.9167, 0.375, 0.9167, 0.375, 1.0, 0.3542, 1.0, 0.3542, 2.22e-16, 0.375, 2.22e-16, 0.375, 0.08333, 0.3542, 0.08333, 0.3542, 0.08333, 0.375, 0.08333, 0.375, 0.1667, 0.3542, 0.1667, 0.3542, 0.1667, 0.375, 0.1667, 0.375, 0.25, 0.3542, 0.25, 0.3542, 0.25, 0.375, 0.25, 0.375, 0.3333, 0.3542, 0.3333, 0.3542, 0.3333, 0.375, 0.3333, 0.375, 0.4167, 0.3542, 0.4167, 0.3542, 0.4167, 0.375, 0.4167, 0.375, 0.5, 0.3542, 0.5, 0.375, 0.5, 0.3958, 0.5, 0.3958, 0.5833, 0.375, 0.5833, 0.375, 0.5833, 0.3958, 0.5833, 0.3958, 0.6667, 0.375, 0.6667, 0.375, 0.6667, 0.3958, 0.6667, 0.3958, 0.75, 0.375, 0.75, 0.375, 0.75, 0.3958, 0.75, 0.3958, 0.8333, 0.375, 0.8333, 0.375, 0.8333, 0.3958, 0.8333, 0.3958, 0.9167, 0.375, 0.9167, 0.375, 0.9167, 0.3958, 0.9167, 0.3958, 1.0, 0.375, 1.0, 0.375, 2.22e-16, 0.3958, 2.22e-16, 0.3958, 0.08333, 0.375, 0.08333, 0.375, 0.08333, 0.3958, 0.08333, 0.3958, 0.1667, 0.375, 0.1667, 0.375, 0.1667, 0.3958, 0.1667, 0.3958, 0.25, 0.375, 0.25, 0.375, 0.25, 0.3958, 0.25, 0.3958, 0.3333, 0.375, 0.3333, 0.375, 0.3333, 0.3958, 0.3333, 0.3958, 0.4167, 0.375, 0.4167, 0.375, 0.4167, 0.3958, 0.4167, 0.3958, 0.5, 0.375, 0.5, 0.3958, 0.5, 0.4167, 0.5, 0.4167, 0.5833, 0.3958, 0.5833, 0.3958, 0.5833, 0.4167, 0.5833, 0.4167, 0.6667, 0.3958, 0.6667, 0.3958, 0.6667, 0.4167, 0.6667, 0.4167, 0.75, 0.3958, 0.75, 0.3958, 0.75, 0.4167, 0.75, 0.4167, 0.8333, 0.3958, 0.8333, 0.3958, 0.8333, 0.4167, 0.8333, 0.4167, 0.9167, 0.3958, 0.9167, 0.3958, 0.9167, 0.4167, 0.9167, 0.4167, 1.0, 0.3958, 1.0, 0.3958, 2.22e-16, 0.4167, 2.22e-16, 0.4167, 0.08333, 0.3958, 0.08333, 0.3958, 0.08333, 0.4167, 0.08333, 0.4167, 0.1667, 0.3958, 0.1667, 0.3958, 0.1667, 0.4167, 0.1667, 0.4167, 0.25, 0.3958, 0.25, 0.3958, 0.25, 0.4167, 0.25, 0.4167, 0.3333, 0.3958, 0.3333, 0.3958, 0.3333, 0.4167, 0.3333, 0.4167, 0.4167, 0.3958, 0.4167, 0.3958, 0.4167, 0.4167, 0.4167, 0.4167, 0.5, 0.3958, 0.5, 0.4167, 0.5, 0.4375, 0.5, 0.4375, 0.5833, 0.4167, 0.5833, 0.4167, 0.5833, 0.4375, 0.5833, 0.4375, 0.6667, 0.4167, 0.6667, 0.4167, 0.6667, 0.4375, 0.6667, 0.4375, 0.75, 0.4167, 0.75, 0.4167, 0.75, 0.4375, 0.75, 0.4375, 0.8333, 0.4167, 0.8333, 0.4167, 0.8333, 0.4375, 0.8333, 0.4375, 0.9167, 0.4167, 0.9167, 0.4167, 0.9167, 0.4375, 0.9167, 0.4375, 1.0, 0.4167, 1.0, 0.4167, 2.22e-16, 0.4375, 2.22e-16, 0.4375, 0.08333, 0.4167, 0.08333, 0.4167, 0.08333, 0.4375, 0.08333, 0.4375, 0.1667, 0.4167, 0.1667, 0.4167, 0.1667, 0.4375, 0.1667, 0.4375, 0.25, 0.4167, 0.25, 0.4167, 0.25, 0.4375, 0.25, 0.4375, 0.3333, 0.4167, 0.3333, 0.4167, 0.3333, 0.4375, 0.3333, 0.4375, 0.4167, 0.4167, 0.4167, 0.4167, 0.4167, 0.4375, 0.4167, 0.4375, 0.5, 0.4167, 0.5, 0.4375, 0.5, 0.4583, 0.5, 0.4583, 0.5833, 0.4375, 0.5833, 0.4375, 0.5833, 0.4583, 0.5833, 0.4583, 0.6667, 0.4375, 0.6667, 0.4375, 0.6667, 0.4583, 0.6667, 0.4583, 0.75, 0.4375, 0.75, 0.4375, 0.75, 0.4583, 0.75, 0.4583, 0.8333, 0.4375, 0.8333, 0.4375, 0.8333, 0.4583, 0.8333, 0.4583, 0.9167, 0.4375, 0.9167, 0.4375, 0.9167, 0.4583, 0.9167, 0.4583, 1.0, 0.4375, 1.0, 0.4375, 2.22e-16, 0.4583, 2.22e-16, 0.4583, 0.08333, 0.4375, 0.08333, 0.4375, 0.08333, 0.4583, 0.08333, 0.4583, 0.1667, 0.4375, 0.1667, 0.4375, 0.1667, 0.4583, 0.1667, 0.4583, 0.25, 0.4375, 0.25, 0.4375, 0.25, 0.4583, 0.25, 0.4583, 0.3333, 0.4375, 0.3333, 0.4375, 0.3333, 0.4583, 0.3333, 0.4583, 0.4167, 0.4375, 0.4167, 0.4375, 0.4167, 0.4583, 0.4167, 0.4583, 0.5, 0.4375, 0.5, 0.4583, 0.5, 0.4792, 0.5, 0.4792, 0.5833, 0.4583, 0.5833, 0.4583, 0.5833, 0.4792, 0.5833, 0.4792, 0.6667, 0.4583, 0.6667, 0.4583, 0.6667, 0.4792, 0.6667, 0.4792, 0.75, 0.4583, 0.75, 0.4583, 0.75, 0.4792, 0.75, 0.4792, 0.8333, 0.4583, 0.8333, 0.4583, 0.8333, 0.4792, 0.8333, 0.4792, 0.9167, 0.4583, 0.9167, 0.4583, 0.9167, 0.4792, 0.9167, 0.4792, 1.0, 0.4583, 1.0, 0.4583, 2.22e-16, 0.4792, 2.22e-16, 0.4792, 0.08333, 0.4583, 0.08333, 0.4583, 0.08333, 0.4792, 0.08333, 0.4792, 0.1667, 0.4583, 0.1667, 0.4583, 0.1667, 0.4792, 0.1667, 0.4792, 0.25, 0.4583, 0.25, 0.4583, 0.25, 0.4792, 0.25, 0.4792, 0.3333, 0.4583, 0.3333, 0.4583, 0.3333, 0.4792, 0.3333, 0.4792, 0.4167, 0.4583, 0.4167, 0.4583, 0.4167, 0.4792, 0.4167, 0.4792, 0.5, 0.4583, 0.5, 0.4792, 0.5, 0.5, 0.5, 0.5, 0.5833, 0.4792, 0.5833, 0.4792, 0.5833, 0.5, 0.5833, 0.5, 0.6667, 0.4792, 0.6667, 0.4792, 0.6667, 0.5, 0.6667, 0.5, 0.75, 0.4792, 0.75, 0.4792, 0.75, 0.5, 0.75, 0.5, 0.8333, 0.4792, 0.8333, 0.4792, 0.8333, 0.5, 0.8333, 0.5, 0.9167, 0.4792, 0.9167, 0.4792, 0.9167, 0.5, 0.9167, 0.5, 1.0, 0.4792, 1.0, 0.4792, 2.22e-16, 0.5, 2.22e-16, 0.5, 0.08333, 0.4792, 0.08333, 0.4792, 0.08333, 0.5, 0.08333, 0.5, 0.1667, 0.4792, 0.1667, 0.4792, 0.1667, 0.5, 0.1667, 0.5, 0.25, 0.4792, 0.25, 0.4792, 0.25, 0.5, 0.25, 0.5, 0.3333, 0.4792, 0.3333, 0.4792, 0.3333, 0.5, 0.3333, 0.5, 0.4167, 0.4792, 0.4167, 0.4792, 0.4167, 0.5, 0.4167, 0.5, 0.5, 0.4792, 0.5, 0.04167, 0.4167, 0.04167, 0.5, 0.04167, 0.5, 0.04167, 0.4167, 0.02083, 0.6667, 8.882e-16, 0.6667, 8.882e-16, 0.6667, 0.02083, 0.6667, 0.9583, 0.4167, 0.9583, 0.3333, 0.9583, 0.3333, 0.9583, 0.4167, 8.882e-16, 0.3333, 0.02083, 0.3333, 0.02083, 0.3333, 8.882e-16, 0.3333, 0.9583, 0.5, 0.9583, 0.4167, 0.9583, 0.4167, 0.9583, 0.5, 0.04167, 0.5, 0.04167, 0.5833, 0.04167, 0.5833, 0.04167, 0.5, 0.9583, 0.5833, 0.9583, 0.5, 0.9583, 0.5, 0.9583, 0.5833, 0.9792, 0.6667, 0.9583, 0.6667, 0.9583, 0.6667, 0.9792, 0.6667, 0.04167, 0.5833, 0.04167, 0.6667, 0.04167, 0.6667, 0.04167, 0.5833, 0.9583, 0.6667, 0.9583, 0.5833, 0.9583, 0.5833, 0.9583, 0.6667, 0.9583, 0.3333, 0.9792, 0.3333, 0.9792, 0.3333, 0.9583, 0.3333, 0.04167, 0.6667, 0.02083, 0.6667, 0.02083, 0.6667, 0.04167, 0.6667, 1.0, 0.6667, 0.9792, 0.6667, 0.9792, 0.6667, 1.0, 0.6667, 0.02083, 0.3333, 0.04167, 0.3333, 0.04167, 0.3333, 0.02083, 0.3333, 0.04167, 0.3333, 0.04167, 0.4167, 0.04167, 0.4167, 0.04167, 0.3333, 0.9792, 0.3333, 1.0, 0.3333, 1.0, 0.3333, 0.9792, 0.3333, 0.9583, 0.5833, 0.8542, 0.5833, 0.9792, 0.6667, 0.9583, 0.6667, 0.8542, 0.5833, 0.7857, 0.5833, 1.0, 0.6667, 0.9792, 0.6667, 0.2143, 0.5833, 0.1458, 0.5833, 0.02083, 0.6667, 8.882e-16, 0.6667, 0.1458, 0.5833, 0.04167, 0.5833, 0.04167, 0.6667, 0.02083, 0.6667, 0.9583, 0.5, 0.8363, 0.5, 0.8542, 0.5833, 0.9583, 0.5833, 0.8363, 0.5, 0.75, 0.5, 0.7857, 0.5833, 0.8542, 0.5833, 0.25, 0.5, 0.1637, 0.5, 0.1458, 0.5833, 0.2143, 0.5833, 0.1637, 0.5, 0.04167, 0.5, 0.04167, 0.5833, 0.1458, 0.5833, 0.9583, 0.4167, 0.8542, 0.4167, 0.8363, 0.5, 0.9583, 0.5, 0.8542, 0.4167, 0.7857, 0.4167, 0.75, 0.5, 0.8363, 0.5, 0.2143, 0.4167, 0.1458, 0.4167, 0.1637, 0.5, 0.25, 0.5, 0.1458, 0.4167, 0.04167, 0.4167, 0.04167, 0.5, 0.1637, 0.5, 0.9583, 0.3333, 0.9792, 0.3333, 0.8542, 0.4167, 0.9583, 0.4167, 0.9792, 0.3333, 1.0, 0.3333, 0.7857, 0.4167, 0.8542, 0.4167, 8.882e-16, 0.3333, 0.02083, 0.3333, 0.1458, 0.4167, 0.2143, 0.4167, 0.02083, 0.3333, 0.04167, 0.3333, 0.04167, 0.4167, 0.1458, 0.4167, 0.9792, 0.3333, 1.0, 0.3333, 1.0, 0.3333, 0.9792, 0.3333, 0.04167, 0.3333, 0.04167, 0.4167, 0.04167, 0.4167, 0.04167, 0.3333, 0.02083, 0.3333, 0.04167, 0.3333, 0.04167, 0.3333, 0.02083, 0.3333, 1.0, 0.6667, 0.9792, 0.6667, 0.9792, 0.6667, 1.0, 0.6667, 0.04167, 0.6667, 0.02083, 0.6667, 0.02083, 0.6667, 0.04167, 0.6667, 0.9583, 0.3333, 0.9792, 0.3333, 0.9792, 0.3333, 0.9583, 0.3333, 0.9583, 0.6667, 0.9583, 0.5833, 0.9583, 0.5833, 0.9583, 0.6667, 0.04167, 0.5833, 0.04167, 0.6667, 0.04167, 0.6667, 0.04167, 0.5833, 0.9792, 0.6667, 0.9583, 0.6667, 0.9583, 0.6667, 0.9792, 0.6667, 0.9583, 0.4167, 0.9583, 0.4167, 0.9583, 0.4167, 0.9583, 0.4167, 0.04167, 0.5, 0.04167, 0.5833, 0.04167, 0.5833, 0.04167, 0.5, 0.9583, 0.5833, 0.9583, 0.5833, 0.9583, 0.5833, 0.9583, 0.5833, 8.882e-16, 0.3333, 0.02083, 0.3333, 0.02083, 0.3333, 8.882e-16, 0.3333, 0.9583, 0.4167, 0.9583, 0.3333, 0.9583, 0.3333, 0.9583, 0.4167, 0.02083, 0.6667, 8.882e-16, 0.6667, 8.882e-16, 0.6667, 0.02083, 0.6667, 0.04167, 0.4167, 0.04167, 0.5, 0.04167, 0.5, 0.04167, 0.4167, 0.04167, 0.4167, 0.04167, 0.5, 0.04167, 0.5, 0.04167, 0.4167, 0.02083, 0.6667, 8.882e-16, 0.6667, 8.882e-16, 0.6667, 0.02083, 0.6667, 0.9583, 0.4167, 0.9583, 0.3333, 0.9583, 0.3333, 0.9583, 0.4167, 8.882e-16, 0.3333, 0.02083, 0.3333, 0.02083, 0.3333, 8.882e-16, 0.3333, 0.9583, 0.5, 0.9583, 0.4167, 0.9583, 0.4167, 0.9583, 0.5, 0.04167, 0.5, 0.04167, 0.5833, 0.04167, 0.5833, 0.04167, 0.5, 0.9583, 0.5833, 0.9583, 0.5, 0.9583, 0.5, 0.9583, 0.5833, 0.9792, 0.6667, 0.9583, 0.6667, 0.9583, 0.6667, 0.9792, 0.6667, 0.04167, 0.5833, 0.04167, 0.6667, 0.04167, 0.6667, 0.04167, 0.5833, 0.9583, 0.6667, 0.9583, 0.5833, 0.9583, 0.5833, 0.9583, 0.6667, 0.9583, 0.3333, 0.9792, 0.3333, 0.9792, 0.3333, 0.9583, 0.3333, 0.04167, 0.6667, 0.02083, 0.6667, 0.02083, 0.6667, 0.04167, 0.6667, 1.0, 0.6667, 0.9792, 0.6667, 0.9792, 0.6667, 1.0, 0.6667, 0.02083, 0.3333, 0.04167, 0.3333, 0.04167, 0.3333, 0.02083, 0.3333, 0.04167, 0.3333, 0.04167, 0.4167, 0.04167, 0.4167, 0.04167, 0.3333, 0.9792, 0.3333, 1.0, 0.3333, 1.0, 0.3333, 0.9792, 0.3333, 0.04167, 0.4167, 0.04167, 0.5, 0.04167, 0.5, 0.04167, 0.4167, 0.02083, 0.6667, 8.882e-16, 0.6667, 8.882e-16, 0.6667, 0.02083, 0.6667, 0.9583, 0.4167, 0.9583, 0.3333, 0.9583, 0.3333, 0.9583, 0.4167, 8.882e-16, 0.3333, 0.02083, 0.3333, 0.02083, 0.3333, 8.882e-16, 0.3333, 0.9583, 0.5, 0.9583, 0.5833, 0.9583, 0.5833, 0.9583, 0.5, 0.04167, 0.5, 0.04167, 0.5833, 0.04167, 0.5833, 0.04167, 0.5, 0.9583, 0.5, 0.9583, 0.4167, 0.9583, 0.4167, 0.9583, 0.5, 0.9792, 0.6667, 0.9583, 0.6667, 0.9583, 0.6667, 0.9792, 0.6667, 0.04167, 0.5833, 0.04167, 0.6667, 0.04167, 0.6667, 0.04167, 0.5833, 0.9583, 0.6667, 0.9583, 0.5833, 0.9583, 0.5833, 0.9583, 0.6667, 0.9583, 0.3333, 0.9792, 0.3333, 0.9792, 0.3333, 0.9583, 0.3333, 0.04167, 0.6667, 0.02083, 0.6667, 0.02083, 0.6667, 0.04167, 0.6667, 1.0, 0.6667, 0.9792, 0.6667, 0.9792, 0.6667, 1.0, 0.6667, 0.02083, 0.3333, 0.04167, 0.3333, 0.04167, 0.3333, 0.02083, 0.3333, 0.04167, 0.3333, 0.04167, 0.4167, 0.04167, 0.4167, 0.04167, 0.3333, 0.9792, 0.3333, 1.0, 0.3333, 1.0, 0.3333, 0.9792, 0.3333, 0.9792, 0.3333, 1.0, 0.3333, 1.0, 0.3333, 0.9792, 0.3333, 0.04167, 0.3333, 0.04167, 0.4167, 0.04167, 0.4167, 0.04167, 0.3333, 0.02083, 0.3333, 0.04167, 0.3333, 0.04167, 0.3333, 0.02083, 0.3333, 1.0, 0.6667, 0.9792, 0.6667, 0.9792, 0.6667, 1.0, 0.6667, 0.04167, 0.6667, 0.02083, 0.6667, 0.02083, 0.6667, 0.04167, 0.6667, 0.9583, 0.3333, 0.9792, 0.3333, 0.9792, 0.3333, 0.9583, 0.3333, 0.9583, 0.6667, 0.9583, 0.5833, 0.9583, 0.5833, 0.9583, 0.6667, 0.04167, 0.5833, 0.04167, 0.6667, 0.04167, 0.6667, 0.04167, 0.5833, 0.9792, 0.6667, 0.9583, 0.6667, 0.9583, 0.6667, 0.9792, 0.6667, 0.9583, 0.4167, 0.9583, 0.4167, 0.9583, 0.4167, 0.9583, 0.4167, 0.04167, 0.5, 0.04167, 0.5833, 0.04167, 0.5833, 0.04167, 0.5, 0.9583, 0.4167, 0.9583, 0.4167, 0.9583, 0.4167, 0.9583, 0.4167, 8.882e-16, 0.3333, 0.02083, 0.3333, 0.02083, 0.3333, 8.882e-16, 0.3333, 0.9583, 0.4167, 0.9583, 0.3333, 0.9583, 0.3333, 0.9583, 0.4167, 0.02083, 0.6667, 8.882e-16, 0.6667, 8.882e-16, 0.6667, 0.02083, 0.6667, 0.04167, 0.4167, 0.04167, 0.5, 0.04167, 0.5, 0.04167, 0.4167, 0.9583, 0.5833, 0.9583, 0.5, 0.9583, 0.5, 0.9583, 0.5833, 0.9583, 0.5, 0.9583, 0.4167, 0.9583, 0.4167, 0.9583, 0.5, 0.9583, 0.5, 0.9583, 0.5833, 0.9583, 0.5833, 0.9583, 0.5, 0.9583, 0.5833, 0.9583, 0.5, 0.9583, 0.5, 0.9583, 0.5833, 0.9583, 0.5833, 0.9583, 0.5, 0.9583, 0.5, 0.9583, 0.5833, 0.9583, 0.5, 0.9583, 0.4167, 0.9583, 0.4167, 0.9583, 0.5, 0.9583, 0.5833, 0.9583, 0.5833, 0.9583, 0.5833, 0.9583, 0.5833, 0.9583, 0.5833, 0.9583, 0.5, 0.9583, 0.5, 0.9583, 0.5833, 0.9583, 0.5833, 0.9583, 0.5833, 0.9583, 0.5833, 0.9583, 0.5833, 0.9583, 0.4167, 0.9583, 0.5, 0.9583, 0.5, 0.9583, 0.4167, 0.9583, 0.5, 0.9583, 0.4167, 0.9583, 0.4167, 0.9583, 0.5, 0.9583, 0.5833, 0.9583, 0.5, 0.9583, 0.5, 0.9583, 0.5833, 0.9583, 0.5, 0.9583, 0.4167, 0.9583, 0.4167, 0.9583, 0.5, 0.9583, 0.5833, 0.9583, 0.5833, 0.9583, 0.5833, 0.9583, 0.5833, 0.9583, 0.4167, 0.9583, 0.4167, 0.9583, 0.4167, 0.9583, 0.4167, 0.9583, 0.4167, 0.9583, 0.5, 0.9583, 0.5, 0.9583, 0.4167])
me_torus.use_remesh_fix_poles = True
me_torus.use_remesh_preserve_attributes = False
me_torus.use_mirror_vertex_groups = False
me_torus.update()

# ---- objects
ob_torus = bpy.data.objects.new('Torus', me_torus)

# ---- transforms, parenting, visibility, modifiers, constraints
ob_torus.location = (-1.018e-08, 0.01723, 0.2885)
ob_torus.rotation_euler = (-0.0, 1.571, 0.0)
ob_torus.lineart.crease_threshold = 0.0

# ---- collection membership
col_collection.objects.link(ob_torus)

# ---- scene / render settings (as saved in the file)
scene.frame_start = 1; scene.frame_end = 250; scene.frame_set(1)
scene.render.engine = 'BLENDER_EEVEE_NEXT'
scene.cycles.use_denoising = False
scene.cycles.samples = 128
scene.cycles.sampling_pattern = 'TABULATED_SOBOL'
scene.cycles.use_adaptive_sampling = False
scene.cycles.use_light_tree = False
scene.view_settings.view_transform = 'Filmic'
bpy.context.view_layer.update()

# ---- added for rendering (the .blend has no active camera and no usable light): camera, sun
cam_auto = bpy.data.cameras.new('AutoCamera')
cam_auto.lens = 50.0
cam_auto.sensor_width = 36.0
cam_auto.clip_end = 1000.0
ob_auto_camera = bpy.data.objects.new('AutoCamera', cam_auto)
scene.collection.objects.link(ob_auto_camera)
ob_auto_camera.location = (0.926461, -1.09711, 1.20754)
ob_auto_camera.rotation_euler = (1.09748, -7.21219e-08, 0.694738)
scene.camera = ob_auto_camera
light_auto_sun = bpy.data.lights.new('AutoSun', 'SUN')
light_auto_sun.energy = 3.0
light_auto_sun.angle = 0.0523599
ob_auto_sun = bpy.data.objects.new('AutoSun', light_auto_sun)
scene.collection.objects.link(ob_auto_sun)
ob_auto_sun.rotation_euler = (0.872665, 0.174533, 0.523599)
bpy.context.view_layer.update()
